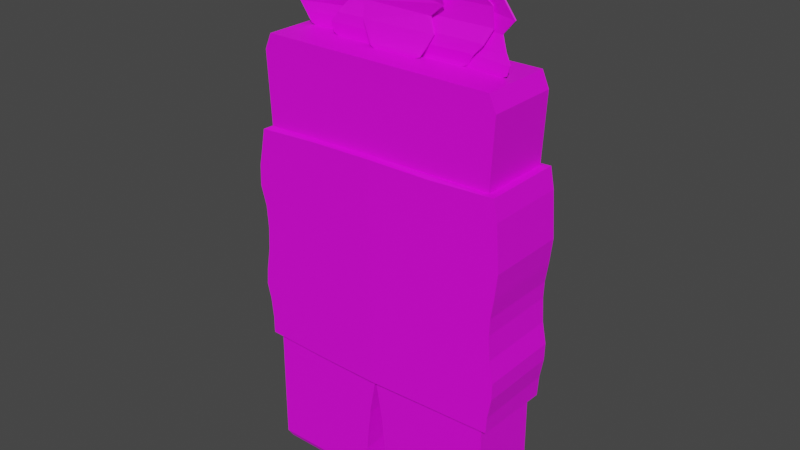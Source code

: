 # Source: ElderPalmer.blend  (saved by Blender 4.0.36; exported with 4.5.12 LTS)
import bpy
from mathutils import Matrix  # noqa: F401  (used for matrix-valued properties, if any)

bpy.ops.wm.read_factory_settings(use_empty=True)
scene = bpy.context.scene
scene.name = 'Scene'

# ---- collections
col_collection = bpy.data.collections.new('Collection'); scene.collection.children.link(col_collection)

# ---- images (referenced by path relative to the original .blend; pixels are not part of the script)
import os
ASSET_DIR = os.environ.get("B2B_ASSET_DIR", "")  # directory of the original .blend (textures are referenced by path, not embedded)
HERE = os.path.dirname(os.path.abspath(__file__))  # packed textures are extracted next to this script under _unpacked/

def load_image(name, relpath, width, height, colorspace="sRGB"):
    """Load a texture the original file referenced (path relative to the .blend, or extracted next to this script)."""
    p = next((c for c in (os.path.join(HERE, relpath), os.path.join(ASSET_DIR, relpath)) if relpath and os.path.exists(c)), "")
    if p:
        img = bpy.data.images.load(p, check_existing=True)
        img.name = name
    else:  # same state as the original file: an image datablock whose file is absent (Cycles renders it pink)
        img = bpy.data.images.new(name, width, height)
        img.source = "FILE"
        img.filepath = "//" + (relpath or name)
    img.colorspace_settings.name = colorspace
    return img
img_base_palette_png_001 = load_image('base_palette.png.001', 'base_palette.png', 1024, 1024, 'sRGB')
img_face_png_002 = load_image('face.png.002', 'face.png', 1024, 1024, 'sRGB')

# ---- materials (node trees are filled in below, after node groups)
mat_basepalette = bpy.data.materials.new('BasePalette')
mat_basepalette.alpha_threshold = 0.0
mat_basepalette.use_transparent_shadow = False
mat_basepalette.roughness = 0.5
mat_basepalette.line_color = (0.0, 0.0, 0.0, 1.0)
mat_face = bpy.data.materials.new('Face')
mat_face.use_transparent_shadow = False

# ---- material node trees
mat_basepalette.use_nodes = True; mat_basepalette.node_tree.nodes.clear()
_N = mat_basepalette.node_tree.nodes; _L = mat_basepalette.node_tree.links
n0 = _N.new('ShaderNodeOutputMaterial'); n0.name = 'Material Output'; n0.location = (300, 300)
n1 = _N.new('ShaderNodeBsdfPrincipled'); n1.name = 'Principled BSDF'; n1.location = (10, 300)
n1.distribution = 'GGX'
n1.subsurface_method = 'RANDOM_WALK_SKIN'
n1.inputs[3].default_value = 1.45
n1.inputs[27].default_value = (0.0, 0.0, 0.0, 1.0)
n1.inputs[28].default_value = 1.0
n2 = _N.new('ShaderNodeTexImage'); n2.name = 'Image Texture'; n2.location = (-464, 137)
n2.image = img_base_palette_png_001
_L.new(n1.outputs[0], n0.inputs[0])
_L.new(n2.outputs[0], n1.inputs[0])
n0.is_active_output = True
mat_face.use_nodes = True; mat_face.node_tree.nodes.clear()
_N = mat_face.node_tree.nodes; _L = mat_face.node_tree.links
n0 = _N.new('ShaderNodeBsdfPrincipled'); n0.name = 'Principled BSDF'; n0.location = (10, 300)
n0.inputs[3].default_value = 1.45
n1 = _N.new('ShaderNodeOutputMaterial'); n1.name = 'Material Output'; n1.location = (300, 300)
n2 = _N.new('ShaderNodeTexImage'); n2.name = 'Image Texture'; n2.location = (-349, 186)
n2.image = img_face_png_002
_L.new(n0.outputs[0], n1.inputs[0])
_L.new(n2.outputs[0], n0.inputs[0])
n1.is_active_output = True

# ---- world
world_world = bpy.data.worlds.new('World'); scene.world = world_world
world_world.use_nodes = True; world_world.node_tree.nodes.clear()
_N = world_world.node_tree.nodes; _L = world_world.node_tree.links
n0 = _N.new('ShaderNodeOutputWorld'); n0.name = 'World Output'; n0.location = (300, 300)
n1 = _N.new('ShaderNodeBackground'); n1.name = 'Background'; n1.location = (10, 300)
n1.inputs[0].default_value = (0.05088, 0.05088, 0.05088, 1.0)
_L.new(n1.outputs[0], n0.inputs[0])
n0.is_active_output = True
world_world.color = (0.05088, 0.05088, 0.05088)
world_world.use_sun_shadow = False
world_world.sun_shadow_jitter_overblur = 0.0

# ---- meshes
me_plane_002 = bpy.data.meshes.new('Plane.002')
me_plane_002.from_pydata([(-0.3721, -0.1056, 0.005483), (-0.05064, -0.1056, 0.005483), (-0.3721, 0.1056, 0.005483), (-0.05064, 0.1056, 0.005483), (-0.3851, 0.114, 0.02366), (-0.3851, -0.114, 0.02366), (-0.03625, -0.114, 0.02366), (-0.03625, 0.114, 0.02366), (-0.3851, 0.114, 0.1287), (-0.3851, -0.114, 0.1287), (-0.03625, -0.114, 0.1287), (-0.03625, 0.114, 0.1287), (-0.3847, 0.114, 0.2671), (-0.3847, -0.114, 0.2671), (-0.02271, -0.114, 0.2671), (-0.02271, 0.114, 0.2671), (-0.384, 0.114, 0.3986), (-0.384, -0.114, 0.4013), (0.0004991, -0.114, 0.3997), (0.0004991, 0.114, 0.403), (-0.428, -0.1277, 0.9088), (-0.4253, -0.1277, 0.9739), (-0.4131, -0.1277, 1.034), (0.0004991, -0.1334, 1.049), (0.0004991, -0.1334, 0.9776), (0.0004991, -0.1334, 0.9062), (0.0004991, 0.1334, 0.9062), (0.0004991, 0.1334, 0.9776), (-0.3779, 0.114, 1.105), (-0.3781, -0.114, 1.104), (0.0004991, -0.114, 1.115), (0.0004991, 0.114, 1.115), (-0.3893, 0.114, 1.331), (-0.3893, -0.114, 1.331), (0.0004991, -0.114, 1.331), (0.0004991, 0.114, 1.331), (-0.3679, 0.114, 1.38), (-0.3679, -0.114, 1.38), (0.0004991, -0.114, 1.38), (0.0004991, 0.114, 1.38), (0.3731, -0.1056, 0.005483), (0.05164, -0.1056, 0.005483), (0.3731, 0.1056, 0.005483), (0.05164, 0.1056, 0.005483), (0.3861, 0.114, 0.02366), (0.3861, -0.114, 0.02366), (0.03725, -0.114, 0.02366), (0.03725, 0.114, 0.02366), (0.3861, 0.114, 0.1287), (0.3861, -0.114, 0.1287), (0.03725, -0.114, 0.1287), (0.03725, 0.114, 0.1287), (0.3857, 0.114, 0.2671), (0.3857, -0.114, 0.2671), (0.02371, -0.114, 0.2671), (0.02371, 0.114, 0.2671), (0.385, 0.114, 0.3984), (0.385, -0.114, 0.3997), (0.0004991, 0.1334, 1.049), (-0.4131, 0.1277, 1.034), (-0.4253, 0.1277, 0.9739), (-0.428, 0.1277, 0.9088), (0.3791, 0.114, 1.12), (0.3795, -0.114, 1.12), (0.3903, 0.114, 1.331), (0.3903, -0.114, 1.331), (0.3689, 0.114, 1.38), (0.3689, -0.114, 1.38), (-0.4065, 0.1277, 0.3968), (-0.4065, -0.1277, 0.4044), (0.0004991, -0.1334, 0.3997), (0.0004991, 0.1334, 0.409), (-0.4256, 0.1277, 0.5742), (-0.4256, -0.1277, 0.5742), (0.0004991, -0.1334, 0.5755), (0.0004991, 0.1334, 0.5755), (-0.4098, 0.1277, 0.8453), (-0.4098, -0.1277, 0.8453), (0.0004991, -0.1334, 0.8349), (0.0004991, 0.1334, 0.8349), (-0.402, 0.1278, 1.093), (-0.402, -0.1278, 1.093), (0.0004991, -0.1334, 1.112), (0.0004991, 0.1334, 1.111), (0.4075, 0.1277, 0.3962), (0.4082, -0.1277, 0.4094), (0.4243, 0.1277, 0.5791), (0.4243, -0.1277, 0.5791), (0.4173, 0.1277, 0.8335), (0.4173, -0.1277, 0.8335), (0.404, 0.1278, 1.12), (0.404, -0.1278, 1.12), (0.4264, 0.1277, 0.9131), (0.42, 0.1277, 1.006), (0.4164, 0.1277, 1.056), (0.4164, -0.1277, 1.056), (0.42, -0.1277, 1.006), (0.4264, -0.1277, 0.9131), (0.0004991, 0.1334, 0.6403), (0.0004991, 0.1334, 0.7052), (0.0004991, 0.1334, 0.77), (0.0004991, -0.1334, 0.77), (0.0004991, -0.1334, 0.7052), (0.0004991, -0.1334, 0.6403), (-0.4214, -0.1277, 0.6274), (-0.4089, -0.1277, 0.701), (-0.405, -0.1277, 0.7736), (-0.405, 0.1277, 0.7736), (-0.4089, 0.1277, 0.701), (-0.4214, 0.1277, 0.6274), (0.4113, -0.1277, 0.6462), (0.4065, -0.1277, 0.7226), (0.4085, -0.1277, 0.7754), (0.4085, 0.1277, 0.7754), (0.4065, 0.1277, 0.7226), (0.4113, 0.1277, 0.6462), (0.0004991, -0.1334, 0.4583), (0.0004991, -0.1334, 0.5169), (-0.4132, -0.1277, 0.5234), (-0.4065, -0.1277, 0.461), (0.0004991, 0.1334, 0.4583), (0.0004991, 0.1334, 0.5169), (-0.4132, 0.1277, 0.5234), (-0.4065, 0.1277, 0.461), (0.4229, -0.1277, 0.5253), (0.4118, -0.1277, 0.4618), (0.4229, 0.1277, 0.5253), (0.4118, 0.1277, 0.4618), (-0.2007, -0.1306, 1.106), (-0.2007, 0.1306, 1.106), (0.2022, -0.1306, 1.111), (0.2022, 0.1306, 1.111), (-0.4065, 0.0, 0.4022), (-0.203, -0.1306, 0.3997), (-0.203, 0.1306, 0.3984), (0.4075, 0.0, 0.4027), (0.204, -0.1306, 0.4048), (0.204, 0.1306, 0.4031), (0.08189, -0.0006852, 1.387), (0.08188, 0.002329, 1.387), (0.1994, 0.003061, 1.387), (0.1994, 2.857e-05, 1.387), (0.07714, -0.0006183, 1.39), (0.07714, 0.002399, 1.39), (0.2099, 0.003209, 1.391), (0.2099, 0.0001812, 1.392), (0.07978, -0.00546, 1.418), (0.07979, -0.002481, 1.417), (0.2273, -0.001888, 1.419), (0.2275, -0.004904, 1.42), (0.06548, 0.0002446, 1.45), (0.06548, 0.003101, 1.45), (0.2557, 0.001402, 1.45), (0.2557, -0.001512, 1.451), (0.02816, 0.01532, 1.49), (0.02818, 0.01808, 1.49), (0.2745, 0.01685, 1.49), (0.2745, 0.01406, 1.491), (0.0102, 0.01566, 1.541), (0.01019, 0.01826, 1.542), (0.2685, 0.01873, 1.545), (0.2685, 0.01622, 1.544), (0.05865, -0.003423, 1.603), (0.05865, -0.0008081, 1.605), (0.218, 0.003763, 1.596), (0.218, 0.001173, 1.595), (0.05673, -0.0308, 1.646), (0.05673, -0.02837, 1.648), (0.1649, -0.01713, 1.631), (0.1649, -0.01955, 1.63), (0.1008, -0.05878, 1.675), (0.1008, -0.05682, 1.677), (0.1419, -0.0482, 1.67), (0.1418, -0.05018, 1.668), (0.1305, -0.06929, 1.692), (0.1304, -0.06792, 1.693), (0.1313, -0.0675, 1.693), (0.1314, -0.0688, 1.692), (-0.05577, -0.03158, 1.387), (-0.05579, -0.02818, 1.387), (0.06801, -0.02631, 1.387), (0.06806, -0.02916, 1.387), (-0.06605, -0.03125, 1.391), (-0.06606, -0.02801, 1.391), (0.07835, -0.02481, 1.391), (0.07838, -0.02808, 1.391), (-0.08075, -0.02602, 1.418), (-0.08075, -0.02294, 1.418), (0.09305, -0.01616, 1.418), (0.09305, -0.01926, 1.418), (-0.09791, -0.02108, 1.449), (-0.09798, -0.01805, 1.449), (0.1084, -0.008774, 1.449), (0.1084, -0.01183, 1.448), (-0.1016, -0.01131, 1.499), (-0.1011, -0.008292, 1.5), (0.08696, 0.002397, 1.492), (0.08699, -0.0003602, 1.491), (-0.05312, -0.004368, 1.56), (-0.05299, -0.001915, 1.562), (0.1347, -0.003203, 1.532), (0.1346, -0.005869, 1.53), (-0.01067, -0.02956, 1.613), (-0.01006, -0.02759, 1.615), (0.1338, -0.02966, 1.601), (0.1334, -0.03192, 1.599), (-0.01173, -0.06005, 1.642), (-0.01154, -0.05824, 1.644), (0.06055, -0.08005, 1.662), (0.06052, -0.08206, 1.659), (-0.04804, -0.08962, 1.675), (-0.04819, -0.0885, 1.677), (-0.02181, -0.09983, 1.686), (-0.02187, -0.101, 1.684), (-0.0493, -0.1002, 1.688), (-0.04926, -0.09925, 1.69), (-0.04542, -0.1014, 1.692), (-0.04555, -0.1023, 1.691), (0.2053, 0.005773, 1.387), (0.2061, 0.00875, 1.387), (0.327, -0.004471, 1.387), (0.326, -0.007432, 1.387), (0.1952, 0.007375, 1.391), (0.196, 0.01035, 1.391), (0.3344, -0.005106, 1.391), (0.3337, -0.008106, 1.391), (0.1801, 0.0145, 1.418), (0.1809, 0.01746, 1.418), (0.3396, -0.001989, 1.413), (0.3388, -0.004973, 1.413), (0.1617, 0.02431, 1.449), (0.1626, 0.02726, 1.449), (0.3181, 0.009565, 1.438), (0.3175, 0.006575, 1.438), (0.1545, 0.03454, 1.489), (0.1554, 0.03747, 1.49), (0.2945, 0.02505, 1.479), (0.2935, 0.02213, 1.478), (0.1823, 0.03768, 1.539), (0.1834, 0.04052, 1.539), (0.3326, 0.02307, 1.522), (0.3315, 0.02023, 1.521), (0.1948, 0.0292, 1.59), (0.1961, 0.03192, 1.591), (0.2974, 0.0205, 1.571), (0.2961, 0.01778, 1.57), (0.2325, 0.01268, 1.619), (0.2339, 0.01536, 1.62), (0.3288, 0.003753, 1.603), (0.3274, 0.001073, 1.602), (0.2933, -0.01256, 1.653), (0.2947, -0.009868, 1.654), (0.3322, -0.01421, 1.646), (0.3308, -0.0169, 1.645), (0.3227, -0.02782, 1.682), (0.324, -0.02508, 1.684), (0.319, -0.02446, 1.685), (0.3177, -0.0272, 1.683), (-0.3113, 0.001515, 1.488), (-0.3113, -0.001515, 1.488), (-0.2005, 0.02981, 1.387), (-0.2013, 0.0328, 1.387), (-0.3172, 0.02099, 1.387), (-0.3164, 0.018, 1.387), (-0.1959, 0.03028, 1.39), (-0.1967, 0.03327, 1.39), (-0.3277, 0.01995, 1.391), (-0.3269, 0.01696, 1.391), (-0.1987, 0.03076, 1.417), (-0.1995, 0.03376, 1.417), (-0.345, 0.01923, 1.418), (-0.3443, 0.0162, 1.418), (-0.1786, 0.0358, 1.453), (-0.1798, 0.03876, 1.452), (-0.3657, 0.01992, 1.444), (-0.3645, 0.01694, 1.444), (-0.1395, 0.02772, 1.509), (-0.1401, 0.03042, 1.509), (-0.378, 0.00797, 1.475), (-0.3773, 0.005232, 1.475), (-0.1394, 0.02981, 1.562), (-0.1396, 0.0326, 1.56), (-0.3893, 0.008453, 1.526), (-0.3891, 0.005631, 1.527), (-0.1859, 0.06316, 1.588), (-0.1865, 0.06592, 1.587), (-0.3427, 0.04447, 1.575), (-0.3421, 0.04166, 1.575), (-0.1794, 0.05421, 1.646), (-0.1802, 0.05649, 1.647), (-0.2861, 0.04897, 1.621), (-0.2862, 0.04667, 1.62), (-0.2217, 0.01922, 1.695), (-0.2226, 0.02201, 1.696), (-0.2621, 0.023, 1.683), (-0.2612, 0.02019, 1.682), (-0.2494, 0.01296, 1.714), (-0.2498, 0.01481, 1.714), (-0.2505, 0.01452, 1.714), (-0.25, 0.01277, 1.713), (-0.06541, -0.01089, 1.387), (-0.06541, -0.007869, 1.387), (-0.2054, -0.007903, 1.387), (-0.2053, -0.01093, 1.387), (-0.05366, -0.01093, 1.391), (-0.05365, -0.007908, 1.391), (-0.214, -0.007903, 1.391), (-0.2143, -0.01093, 1.391), (-0.03689, -0.01189, 1.418), (-0.03683, -0.00887, 1.418), (-0.2207, -0.009269, 1.415), (-0.2207, -0.01228, 1.415), (-0.01393, -0.008397, 1.45), (-0.0133, -0.005372, 1.45), (-0.1984, -0.006023, 1.444), (-0.1987, -0.00904, 1.444), (-0.001632, 0.005367, 1.493), (-0.001323, 0.008363, 1.493), (-0.1656, 0.01162, 1.487), (-0.1658, 0.008633, 1.487), (-0.03156, 0.01802, 1.55), (-0.03184, 0.02089, 1.551), (-0.204, 0.01897, 1.534), (-0.2037, 0.01609, 1.533), (-0.041, 0.01717, 1.602), (-0.04144, 0.01984, 1.603), (-0.1615, 0.02163, 1.587), (-0.1609, 0.01913, 1.586), (-0.07283, 0.008104, 1.625), (-0.07316, 0.01048, 1.626), (-0.1861, 0.012, 1.62), (-0.1858, 0.00972, 1.618), (-0.1157, -0.01172, 1.657), (-0.1155, -0.01017, 1.66), (-0.1634, -0.01018, 1.659), (-0.1637, -0.01174, 1.657), (-0.1389, -0.03868, 1.679), (-0.1389, -0.0369, 1.682), (-0.1337, -0.03679, 1.682), (-0.1337, -0.03857, 1.679), (0.2028, -0.0004149, 1.38), (0.07749, -0.001184, 1.38), (0.07749, 0.001829, 1.38), (0.2028, 0.002619, 1.38), (0.2193, 0.0002678, 1.387), (0.06537, -0.0009508, 1.387), (0.06537, 0.002063, 1.387), (0.2193, 0.003303, 1.387), (0.06822, -0.002665, 1.416), (0.2377, -0.001869, 1.416), (0.2379, -0.004895, 1.416), (0.06822, -0.005642, 1.417), (0.2664, 0.0007768, 1.447), (0.2664, -0.002147, 1.448), (0.05475, -0.0004628, 1.448), (0.05475, 0.002402, 1.447), (0.286, 0.01367, 1.49), (0.01729, 0.01471, 1.488), (0.01729, 0.01748, 1.487), (0.286, 0.01646, 1.49), (-0.00183, 0.01772, 1.543), (0.2798, 0.01819, 1.547), (0.2798, 0.01567, 1.546), (-0.00183, 0.0151, 1.542), (0.2275, -0.0006174, 1.599), (0.04711, -0.003901, 1.605), (0.04711, -0.00127, 1.606), (0.2275, 0.001996, 1.6), (0.1753, -0.02154, 1.632), (0.04517, -0.03223, 1.647), (0.04517, -0.02977, 1.649), (0.1753, -0.0191, 1.634), (0.09179, -0.05987, 1.681), (0.153, -0.04913, 1.672), (0.153, -0.05103, 1.669), (0.09179, -0.06179, 1.678), (0.1417, -0.07076, 1.696), (0.1292, -0.07503, 1.7), (0.1292, -0.07398, 1.701), (0.1416, -0.06971, 1.697), (0.07158, -0.03001, 1.379), (-0.0592, -0.03259, 1.379), (-0.0592, -0.02946, 1.38), (0.07158, -0.02746, 1.38), (0.08802, -0.02856, 1.386), (-0.07563, -0.03225, 1.386), (-0.07563, -0.02914, 1.386), (0.08802, -0.02543, 1.386), (-0.09157, -0.02384, 1.416), (0.104, -0.01628, 1.416), (0.104, -0.01939, 1.416), (-0.09157, -0.02693, 1.415), (0.1204, -0.008183, 1.449), (0.1204, -0.01124, 1.448), (-0.1093, -0.02191, 1.447), (-0.1094, -0.01887, 1.448), (0.09949, 0.0005127, 1.49), (-0.1131, -0.01185, 1.5), (-0.1126, -0.008824, 1.501), (0.09945, 0.003269, 1.491), (-0.0633, -0.002347, 1.565), (0.1461, -0.003409, 1.529), (0.146, -0.006092, 1.528), (-0.06341, -0.004792, 1.563), (0.1446, -0.03391, 1.6), (-0.022, -0.02953, 1.615), (-0.02141, -0.02754, 1.617), (0.1451, -0.03164, 1.602), (0.06889, -0.08607, 1.662), (-0.02312, -0.05832, 1.641), (-0.02292, -0.05651, 1.644), (0.06893, -0.08406, 1.665), (-0.05946, -0.0866, 1.676), (-0.01686, -0.1044, 1.691), (-0.01686, -0.1056, 1.689), (-0.05925, -0.0876, 1.674), (-0.04975, -0.1072, 1.698), (-0.06074, -0.1005, 1.691), (-0.06074, -0.09979, 1.692), (-0.04975, -0.1065, 1.699), (0.3295, -0.008221, 1.38), (0.2017, 0.005767, 1.38), (0.2026, 0.008745, 1.38), (0.3306, -0.005269, 1.38), (0.3443, -0.00956, 1.387), (0.1858, 0.00798, 1.387), (0.1867, 0.01096, 1.387), (0.3449, -0.006557, 1.387), (0.1703, 0.01797, 1.415), (0.3514, -0.002757, 1.414), (0.3506, -0.00574, 1.414), (0.1694, 0.01501, 1.415), (0.3286, 0.009515, 1.441), (0.3279, 0.006539, 1.441), (0.1505, 0.02476, 1.447), (0.1514, 0.02772, 1.447), (0.3062, 0.02133, 1.478), (0.1429, 0.03551, 1.49), (0.1437, 0.03844, 1.49), (0.3071, 0.02424, 1.478), (0.1724, 0.04178, 1.541), (0.345, 0.02122, 1.521), (0.3439, 0.01837, 1.52), (0.1714, 0.03895, 1.541), (0.3089, 0.01644, 1.569), (0.1841, 0.02986, 1.594), (0.1854, 0.03258, 1.595), (0.3103, 0.01915, 1.57), (0.3383, 2.939e-05, 1.599), (0.2241, 0.01234, 1.624), (0.2255, 0.01502, 1.625), (0.3397, 0.00271, 1.601), (0.2858, -0.009985, 1.659), (0.3433, -0.01619, 1.646), (0.3419, -0.01888, 1.645), (0.2844, -0.01267, 1.657), (0.327, -0.0306, 1.689), (0.3172, -0.02953, 1.691), (0.3184, -0.02679, 1.692), (0.3283, -0.02786, 1.69), (-0.3198, 0.01765, 1.38), (-0.1962, 0.03025, 1.38), (-0.197, 0.03324, 1.38), (-0.3206, 0.02064, 1.38), (-0.336, 0.016, 1.387), (-0.1842, 0.03147, 1.387), (-0.185, 0.03446, 1.387), (-0.3368, 0.01899, 1.387), (-0.188, 0.03478, 1.415), (-0.3553, 0.01799, 1.415), (-0.3546, 0.01497, 1.415), (-0.1872, 0.03178, 1.415), (-0.3762, 0.01884, 1.441), (-0.375, 0.01587, 1.441), (-0.1681, 0.03716, 1.45), (-0.1692, 0.04014, 1.45), (-0.3884, 0.004306, 1.474), (-0.1283, 0.02923, 1.508), (-0.1289, 0.03194, 1.507), (-0.3891, 0.007047, 1.473), (-0.1285, 0.03463, 1.562), (-0.4013, 0.008949, 1.526), (-0.4011, 0.006161, 1.528), (-0.1283, 0.03184, 1.563), (-0.3526, 0.04177, 1.579), (-0.1748, 0.06545, 1.59), (-0.1755, 0.0682, 1.588), (-0.3532, 0.04453, 1.578), (-0.2967, 0.04446, 1.623), (-0.1679, 0.05497, 1.648), (-0.1686, 0.05726, 1.649), (-0.2966, 0.04679, 1.624), (-0.2132, 0.02166, 1.7), (-0.2731, 0.02121, 1.684), (-0.2722, 0.01847, 1.683), (-0.2123, 0.01891, 1.699), (-0.2603, 0.0111, 1.717), (-0.248, 0.01079, 1.723), (-0.2484, 0.01224, 1.724), (-0.2606, 0.01255, 1.718), (-0.2096, -0.01098, 1.38), (-0.06148, -0.01094, 1.38), (-0.06148, -0.007914, 1.38), (-0.2098, -0.00795, 1.38), (-0.2264, -0.01093, 1.387), (-0.04277, -0.0109, 1.387), (-0.04277, -0.007874, 1.387), (-0.2261, -0.007902, 1.387), (-0.0246, -0.008985, 1.416), (-0.2342, -0.009065, 1.416), (-0.2342, -0.01208, 1.416), (-0.02464, -0.01201, 1.416), (-0.2106, -0.005276, 1.446), (-0.2108, -0.008291, 1.447), (-0.001216, -0.008873, 1.448), (-0.0005827, -0.005846, 1.448), (-0.1799, 0.009115, 1.486), (0.01169, 0.005128, 1.494), (0.01199, 0.00813, 1.494), (-0.1797, 0.0121, 1.486), (-0.01896, 0.02095, 1.552), (-0.2183, 0.01883, 1.534), (-0.2181, 0.01596, 1.533), (-0.01868, 0.01807, 1.551), (-0.1751, 0.01966, 1.586), (-0.02835, 0.01646, 1.604), (-0.02878, 0.01915, 1.606), (-0.1756, 0.02212, 1.588), (-0.1996, 0.00949, 1.618), (-0.06196, 0.006557, 1.628), (-0.06219, 0.008967, 1.63), (-0.1998, 0.01176, 1.62), (-0.1036, -0.01199, 1.662), (-0.1757, -0.01199, 1.661), (-0.176, -0.01356, 1.658), (-0.1039, -0.01356, 1.66), (-0.142, -0.04416, 1.684), (-0.1298, -0.04416, 1.684), (-0.1298, -0.04237, 1.686), (-0.142, -0.04237, 1.686)], [(258, 259)], [(0, 2, 3, 1), (7, 4, 8, 11), (3, 2, 4, 7), (0, 1, 6, 5), (1, 3, 7, 6), (2, 0, 5, 4), (10, 11, 15, 14), (5, 6, 10, 9), (6, 7, 11, 10), (4, 5, 9, 8), (15, 12, 16, 19), (8, 9, 13, 12), (11, 8, 12, 15), (9, 10, 14, 13), (96, 95, 23, 24), (13, 14, 18, 17), (14, 15, 19, 18), (12, 13, 17, 16), (97, 96, 24, 25), (89, 97, 25, 78), (93, 94, 95, 96), (92, 93, 96, 97), (88, 92, 97, 89), (17, 18, 70, 133, 69), (57, 56, 84, 135, 85), (62, 63, 91, 90), (28, 29, 33, 32), (31, 28, 32, 35), (29, 30, 34, 33), (37, 38, 39, 36), (32, 33, 37, 36), (35, 32, 36, 39), (33, 34, 38, 37), (40, 41, 43, 42), (47, 51, 48, 44), (43, 47, 44, 42), (40, 45, 46, 41), (41, 46, 47, 43), (42, 44, 45, 40), (50, 54, 55, 51), (45, 49, 50, 46), (46, 50, 51, 47), (44, 48, 49, 45), (55, 19, 56, 52), (48, 52, 53, 49), (51, 55, 52, 48), (49, 53, 54, 50), (28, 31, 83, 129, 80), (53, 57, 18, 54), (54, 18, 19, 55), (52, 56, 57, 53), (16, 17, 69, 132, 68), (19, 16, 68, 134, 71), (30, 29, 81, 128, 82), (56, 19, 71, 137, 84), (31, 62, 90, 131, 83), (29, 28, 80, 81), (18, 57, 85, 136, 70), (63, 30, 82, 130, 91), (62, 64, 65, 63), (31, 35, 64, 62), (63, 65, 34, 30), (67, 66, 39, 38), (64, 66, 67, 65), (35, 39, 66, 64), (65, 67, 38, 34), (118, 117, 74, 73), (122, 118, 73, 72), (121, 122, 72, 75), (58, 59, 80, 129, 83), (107, 106, 77, 76), (100, 107, 76, 79), (106, 101, 78, 77), (22, 23, 82, 128, 81), (59, 22, 81, 80), (124, 87, 74, 117), (126, 86, 87, 124), (121, 75, 86, 126), (58, 83, 131, 90, 94), (113, 88, 89, 112), (100, 79, 88, 113), (112, 89, 78, 101), (95, 91, 130, 82, 23), (94, 90, 91, 95), (79, 26, 92, 88), (26, 27, 93, 92), (27, 58, 94, 93), (76, 77, 20, 61), (61, 20, 21, 60), (60, 21, 22, 59), (77, 78, 25, 20), (20, 25, 24, 21), (21, 24, 23, 22), (79, 76, 61, 26), (26, 61, 60, 27), (27, 60, 59, 58), (87, 110, 103, 74), (110, 111, 102, 103), (111, 112, 101, 102), (75, 98, 115, 86), (98, 99, 114, 115), (99, 100, 113, 114), (86, 115, 110, 87), (115, 114, 111, 110), (114, 113, 112, 111), (73, 74, 103, 104), (104, 103, 102, 105), (105, 102, 101, 106), (75, 72, 109, 98), (98, 109, 108, 99), (99, 108, 107, 100), (72, 73, 104, 109), (109, 104, 105, 108), (108, 105, 106, 107), (71, 120, 127, 84, 137), (120, 121, 126, 127), (84, 127, 125, 85, 135), (127, 126, 124, 125), (85, 125, 116, 70, 136), (125, 124, 117, 116), (71, 134, 68, 123, 120), (120, 123, 122, 121), (68, 132, 69, 119, 123), (123, 119, 118, 122), (69, 133, 70, 116, 119), (119, 116, 117, 118), (340, 341, 342, 343), (144, 143, 147, 148), (138, 141, 145, 142), (342, 341, 345, 346), (140, 139, 143, 144), (340, 343, 347, 344), (350, 349, 352, 353), (344, 347, 349, 350), (142, 145, 149, 146), (346, 345, 351, 348), (150, 153, 157, 154), (146, 149, 153, 150), (348, 351, 354, 355), (148, 147, 151, 152), (156, 155, 159, 160), (355, 354, 357, 358), (152, 151, 155, 156), (353, 352, 359, 356), (158, 161, 165, 162), (356, 359, 361, 362), (154, 157, 161, 158), (358, 357, 363, 360), (162, 165, 169, 166), (360, 363, 365, 366), (160, 159, 163, 164), (362, 361, 367, 364), (168, 167, 171, 172), (366, 365, 369, 370), (164, 163, 167, 168), (364, 367, 371, 368), (170, 173, 177, 174), (368, 371, 373, 374), (166, 169, 173, 170), (370, 369, 375, 372), (376, 379, 378, 377), (372, 375, 377, 378), (172, 171, 175, 176), (374, 373, 379, 376), (380, 381, 382, 383), (184, 183, 187, 188), (178, 181, 185, 182), (382, 381, 385, 386), (180, 179, 183, 184), (380, 383, 387, 384), (390, 389, 392, 393), (384, 387, 389, 390), (182, 185, 189, 186), (386, 385, 391, 388), (190, 193, 197, 194), (186, 189, 193, 190), (388, 391, 394, 395), (188, 187, 191, 192), (196, 195, 199, 200), (395, 394, 397, 398), (192, 191, 195, 196), (393, 392, 399, 396), (198, 201, 205, 202), (396, 399, 401, 402), (194, 197, 201, 198), (398, 397, 403, 400), (202, 205, 209, 206), (400, 403, 405, 406), (200, 199, 203, 204), (402, 401, 407, 404), (208, 207, 211, 212), (406, 405, 409, 410), (204, 203, 207, 208), (404, 407, 411, 408), (210, 213, 217, 214), (408, 411, 413, 414), (206, 209, 213, 210), (410, 409, 415, 412), (416, 419, 418, 417), (412, 415, 417, 418), (212, 211, 215, 216), (414, 413, 419, 416), (420, 421, 422, 423), (224, 223, 227, 228), (218, 221, 225, 222), (422, 421, 425, 426), (220, 219, 223, 224), (420, 423, 427, 424), (430, 429, 432, 433), (424, 427, 429, 430), (222, 225, 229, 226), (426, 425, 431, 428), (230, 233, 237, 234), (226, 229, 233, 230), (428, 431, 434, 435), (228, 227, 231, 232), (236, 235, 239, 240), (435, 434, 437, 438), (232, 231, 235, 236), (433, 432, 439, 436), (238, 241, 245, 242), (436, 439, 441, 442), (234, 237, 241, 238), (438, 437, 443, 440), (242, 245, 249, 246), (440, 443, 445, 446), (240, 239, 243, 244), (442, 441, 447, 444), (248, 247, 251, 252), (446, 445, 449, 450), (244, 243, 247, 248), (444, 447, 451, 448), (250, 253, 257, 254), (448, 451, 453, 454), (246, 249, 253, 250), (450, 449, 455, 452), (456, 459, 458, 457), (452, 455, 457, 458), (252, 251, 255, 256), (454, 453, 459, 456), (460, 463, 462, 461), (266, 270, 269, 265), (260, 264, 267, 263), (462, 466, 465, 461), (262, 266, 265, 261), (460, 464, 467, 463), (470, 473, 472, 469), (464, 470, 469, 467), (264, 268, 271, 267), (466, 468, 471, 465), (272, 276, 279, 275), (268, 272, 275, 271), (468, 475, 474, 471), (270, 274, 273, 269), (278, 282, 281, 277), (475, 478, 477, 474), (274, 278, 277, 273), (473, 476, 479, 472), (280, 284, 287, 283), (476, 482, 481, 479), (276, 280, 283, 279), (478, 480, 483, 477), (284, 288, 291, 287), (480, 486, 485, 483), (282, 286, 285, 281), (482, 484, 487, 481), (290, 294, 293, 289), (486, 490, 489, 485), (286, 290, 289, 285), (484, 488, 491, 487), (292, 296, 299, 295), (488, 494, 493, 491), (288, 292, 295, 291), (490, 492, 495, 489), (496, 497, 498, 499), (492, 498, 497, 495), (294, 298, 297, 293), (494, 496, 499, 493), (500, 503, 502, 501), (306, 310, 309, 305), (300, 304, 307, 303), (502, 506, 505, 501), (302, 306, 305, 301), (500, 504, 507, 503), (510, 513, 512, 509), (504, 510, 509, 507), (304, 308, 311, 307), (506, 508, 511, 505), (312, 316, 319, 315), (308, 312, 315, 311), (508, 515, 514, 511), (310, 314, 313, 309), (318, 322, 321, 317), (515, 518, 517, 514), (314, 318, 317, 313), (513, 516, 519, 512), (320, 324, 327, 323), (516, 522, 521, 519), (316, 320, 323, 319), (518, 520, 523, 517), (324, 328, 331, 327), (520, 526, 525, 523), (322, 326, 325, 321), (522, 524, 527, 521), (330, 334, 333, 329), (526, 530, 529, 525), (326, 330, 329, 325), (524, 528, 531, 527), (332, 336, 339, 335), (528, 534, 533, 531), (328, 332, 335, 331), (530, 532, 535, 529), (536, 537, 538, 539), (532, 538, 537, 535), (334, 338, 337, 333), (534, 536, 539, 533), (141, 138, 341, 340), (139, 140, 343, 342), (145, 141, 340, 344), (138, 142, 345, 341), (143, 139, 342, 346), (140, 144, 347, 343), (147, 143, 346, 348), (144, 148, 349, 347), (149, 145, 344, 350), (142, 146, 351, 345), (148, 152, 352, 349), (153, 149, 350, 353), (146, 150, 354, 351), (151, 147, 348, 355), (157, 153, 353, 356), (150, 154, 357, 354), (155, 151, 355, 358), (152, 156, 359, 352), (159, 155, 358, 360), (156, 160, 361, 359), (161, 157, 356, 362), (154, 158, 363, 357), (165, 161, 362, 364), (158, 162, 365, 363), (163, 159, 360, 366), (160, 164, 367, 361), (169, 165, 364, 368), (162, 166, 369, 365), (167, 163, 366, 370), (164, 168, 371, 367), (171, 167, 370, 372), (168, 172, 373, 371), (173, 169, 368, 374), (166, 170, 375, 369), (174, 177, 376, 377), (176, 175, 378, 379), (177, 173, 374, 376), (170, 174, 377, 375), (175, 171, 372, 378), (172, 176, 379, 373), (181, 178, 381, 380), (179, 180, 383, 382), (185, 181, 380, 384), (178, 182, 385, 381), (183, 179, 382, 386), (180, 184, 387, 383), (187, 183, 386, 388), (184, 188, 389, 387), (189, 185, 384, 390), (182, 186, 391, 385), (188, 192, 392, 389), (193, 189, 390, 393), (186, 190, 394, 391), (191, 187, 388, 395), (197, 193, 393, 396), (190, 194, 397, 394), (195, 191, 395, 398), (192, 196, 399, 392), (199, 195, 398, 400), (196, 200, 401, 399), (201, 197, 396, 402), (194, 198, 403, 397), (205, 201, 402, 404), (198, 202, 405, 403), (203, 199, 400, 406), (200, 204, 407, 401), (209, 205, 404, 408), (202, 206, 409, 405), (207, 203, 406, 410), (204, 208, 411, 407), (211, 207, 410, 412), (208, 212, 413, 411), (213, 209, 408, 414), (206, 210, 415, 409), (214, 217, 416, 417), (216, 215, 418, 419), (217, 213, 414, 416), (210, 214, 417, 415), (215, 211, 412, 418), (212, 216, 419, 413), (221, 218, 421, 420), (219, 220, 423, 422), (225, 221, 420, 424), (218, 222, 425, 421), (223, 219, 422, 426), (220, 224, 427, 423), (227, 223, 426, 428), (224, 228, 429, 427), (229, 225, 424, 430), (222, 226, 431, 425), (228, 232, 432, 429), (233, 229, 430, 433), (226, 230, 434, 431), (231, 227, 428, 435), (237, 233, 433, 436), (230, 234, 437, 434), (235, 231, 435, 438), (232, 236, 439, 432), (239, 235, 438, 440), (236, 240, 441, 439), (241, 237, 436, 442), (234, 238, 443, 437), (245, 241, 442, 444), (238, 242, 445, 443), (243, 239, 440, 446), (240, 244, 447, 441), (249, 245, 444, 448), (242, 246, 449, 445), (247, 243, 446, 450), (244, 248, 451, 447), (251, 247, 450, 452), (248, 252, 453, 451), (253, 249, 448, 454), (246, 250, 455, 449), (254, 257, 456, 457), (256, 255, 458, 459), (257, 253, 454, 456), (250, 254, 457, 455), (255, 251, 452, 458), (252, 256, 459, 453), (260, 263, 460, 461), (262, 261, 462, 463), (263, 267, 464, 460), (264, 260, 461, 465), (261, 265, 466, 462), (266, 262, 463, 467), (265, 269, 468, 466), (270, 266, 467, 469), (267, 271, 470, 464), (268, 264, 465, 471), (274, 270, 469, 472), (271, 275, 473, 470), (272, 268, 471, 474), (269, 273, 475, 468), (275, 279, 476, 473), (276, 272, 474, 477), (273, 277, 478, 475), (278, 274, 472, 479), (277, 281, 480, 478), (282, 278, 479, 481), (279, 283, 482, 476), (280, 276, 477, 483), (283, 287, 484, 482), (284, 280, 483, 485), (281, 285, 486, 480), (286, 282, 481, 487), (287, 291, 488, 484), (288, 284, 485, 489), (285, 289, 490, 486), (290, 286, 487, 491), (289, 293, 492, 490), (294, 290, 491, 493), (291, 295, 494, 488), (292, 288, 489, 495), (299, 296, 497, 496), (297, 298, 499, 498), (295, 299, 496, 494), (296, 292, 495, 497), (293, 297, 498, 492), (298, 294, 493, 499), (300, 303, 500, 501), (302, 301, 502, 503), (303, 307, 504, 500), (304, 300, 501, 505), (301, 305, 506, 502), (306, 302, 503, 507), (305, 309, 508, 506), (310, 306, 507, 509), (307, 311, 510, 504), (308, 304, 505, 511), (314, 310, 509, 512), (311, 315, 513, 510), (312, 308, 511, 514), (309, 313, 515, 508), (315, 319, 516, 513), (316, 312, 514, 517), (313, 317, 518, 515), (318, 314, 512, 519), (317, 321, 520, 518), (322, 318, 519, 521), (319, 323, 522, 516), (320, 316, 517, 523), (323, 327, 524, 522), (324, 320, 523, 525), (321, 325, 526, 520), (326, 322, 521, 527), (327, 331, 528, 524), (328, 324, 525, 529), (325, 329, 530, 526), (330, 326, 527, 531), (329, 333, 532, 530), (334, 330, 531, 533), (331, 335, 534, 528), (332, 328, 529, 535), (339, 336, 537, 536), (337, 338, 539, 538), (335, 339, 536, 534), (336, 332, 535, 537), (333, 337, 538, 532), (338, 334, 533, 539)])
me_plane_002.polygons.foreach_set('material_index', [0, 0, 0, 0, 0, 0, 0, 0, 0, 0, 0, 0, 0, 0, 0, 0, 0, 0, 0, 0, 0, 0, 0, 0, 0, 0, 0, 0, 1, 0, 0, 0, 0, 0, 0, 0, 0, 0, 0, 0, 0, 0, 0, 0, 0, 0, 0, 0, 0, 0, 0, 0, 0, 0, 0, 0, 0, 0, 0, 0, 0, 1, 0, 0, 0, 0, 0, 0, 0, 0, 0, 0, 0, 0, 0, 0, 0, 0, 0, 0, 0, 0, 0, 0, 0, 0, 0, 0, 0, 0, 0, 0, 0, 0, 0, 0, 0, 0, 0, 0, 0, 0, 0, 0, 0, 0, 0, 0, 0, 0, 0, 0, 0, 0, 0, 0, 0, 0, 0, 0, 0, 0, 0, 0, 0, 0, 0, 0, 0, 0, 0, 0, 0, 0, 0, 0, 0, 0, 0, 0, 0, 0, 0, 0, 0, 0, 0, 0, 0, 0, 0, 0, 0, 0, 0, 0, 0, 0, 0, 0, 0, 0, 0, 0, 0, 0, 0, 0, 0, 0, 0, 0, 0, 0, 0, 0, 0, 0, 0, 0, 0, 0, 0, 0, 0, 0, 0, 0, 0, 0, 0, 0, 0, 0, 0, 0, 0, 0, 0, 0, 0, 0, 0, 0, 0, 0, 0, 0, 0, 0, 0, 0, 0, 0, 0, 0, 0, 0, 0, 0, 0, 0, 0, 0, 0, 0, 0, 0, 0, 0, 0, 0, 0, 0, 0, 0, 0, 0, 0, 0, 0, 0, 0, 0, 0, 0, 0, 0, 0, 0, 0, 0, 0, 0, 0, 0, 0, 0, 0, 0, 0, 0, 0, 0, 0, 0, 0, 0, 0, 0, 0, 0, 0, 0, 0, 0, 0, 0, 0, 0, 0, 0, 0, 0, 0, 0, 0, 0, 0, 0, 0, 0, 0, 0, 0, 0, 0, 0, 0, 0, 0, 0, 0, 0, 0, 0, 0, 0, 0, 0, 0, 0, 0, 0, 0, 0, 0, 0, 0, 0, 0, 0, 0, 0, 0, 0, 0, 0, 0, 0, 0, 0, 0, 0, 0, 0, 0, 0, 0, 0, 0, 0, 0, 0, 0, 0, 0, 0, 0, 0, 0, 0, 0, 0, 0, 0, 0, 0, 0, 0, 0, 0, 0, 0, 0, 0, 0, 0, 0, 0, 0, 0, 0, 0, 0, 0, 0, 0, 0, 0, 0, 0, 0, 0, 0, 0, 0, 0, 0, 0, 0, 0, 0, 0, 0, 0, 0, 0, 0, 0, 0, 0, 0, 0, 0, 0, 0, 0, 0, 0, 0, 0, 0, 0, 0, 0, 0, 0, 0, 0, 0, 0, 0, 0, 0, 0, 0, 0, 0, 0, 0, 0, 0, 0, 0, 0, 0, 0, 0, 0, 0, 0, 0, 0, 0, 0, 0, 0, 0, 0, 0, 0, 0, 0, 0, 0, 0, 0, 0, 0, 0, 0, 0, 0, 0, 0, 0, 0, 0, 0, 0, 0, 0, 0, 0, 0, 0, 0, 0, 0, 0, 0, 0, 0, 0, 0, 0, 0, 0, 0, 0, 0, 0, 0, 0, 0, 0, 0, 0, 0, 0, 0, 0, 0, 0, 0, 0, 0, 0, 0, 0, 0, 0, 0, 0, 0])
_uv = me_plane_002.uv_layers.new(name='UVMap')
_uv.uv.foreach_set('vector', [0.2861, 0.8441, 0.2861, 0.8441, 0.2861, 0.8441, 0.2861, 0.8441, 0.2861, 0.8441, 0.2861, 0.8441, 0.2861, 0.8441, 0.2861, 0.8441, 0.2861, 0.8441, 0.2861, 0.8441, 0.2861, 0.8441, 0.2861, 0.8441, 0.2861, 0.8441, 0.2861, 0.8441, 0.2861, 0.8441, 0.2861, 0.8441, 0.2861, 0.8441, 0.2861, 0.8441, 0.2861, 0.8441, 0.2861, 0.8441, 0.2861, 0.8441, 0.2861, 0.8441, 0.2861, 0.8441, 0.2861, 0.8441, 0.2861, 0.8441, 0.2861, 0.8441, 0.2861, 0.8441, 0.2861, 0.8441, 0.2861, 0.8441, 0.2861, 0.8441, 0.2861, 0.8441, 0.2861, 0.8441, 0.2861, 0.8441, 0.2861, 0.8441, 0.2861, 0.8441, 0.2861, 0.8441, 0.2861, 0.8441, 0.2861, 0.8441, 0.2861, 0.8441, 0.2861, 0.8441, 0.2861, 0.8441, 0.2861, 0.8441, 0.2861, 0.8441, 0.2861, 0.8441, 0.2861, 0.8441, 0.2861, 0.8441, 0.2861, 0.8441, 0.2861, 0.8441, 0.2861, 0.8441, 0.2861, 0.8441, 0.2861, 0.8441, 0.2861, 0.8441, 0.2861, 0.8441, 0.2861, 0.8441, 0.2861, 0.8441, 0.2861, 0.8441, 0.3994, 0.9105, 0.3994, 0.9105, 0.3994, 0.9105, 0.3994, 0.9105, 0.2861, 0.8441, 0.2861, 0.8441, 0.2861, 0.8441, 0.2861, 0.8441, 0.2861, 0.8441, 0.2861, 0.8441, 0.2861, 0.8441, 0.2861, 0.8441, 0.2861, 0.8441, 0.2861, 0.8441, 0.2861, 0.8441, 0.2861, 0.8441, 0.3994, 0.9105, 0.3994, 0.9105, 0.3994, 0.9105, 0.3994, 0.9105, 0.3994, 0.9105, 0.3994, 0.9105, 0.3994, 0.9105, 0.3994, 0.9105, 0.3994, 0.9105, 0.3994, 0.9105, 0.3994, 0.9105, 0.3994, 0.9105, 0.3994, 0.9105, 0.3994, 0.9105, 0.3994, 0.9105, 0.3994, 0.9105, 0.3994, 0.9105, 0.3994, 0.9105, 0.3994, 0.9105, 0.3994, 0.9105, 0.3994, 0.9105, 0.3994, 0.9105, 0.3994, 0.9105, 0.3994, 0.9105, 0.3994, 0.9105, 0.3994, 0.9105, 0.3994, 0.9105, 0.3994, 0.9105, 0.3994, 0.9105, 0.3994, 0.9105, 0.3994, 0.9105, 0.3994, 0.9105, 0.3994, 0.9105, 0.3994, 0.9105, 0.2861, 0.8441, 0.2861, 0.8441, 0.2861, 0.8441, 0.2861, 0.8441, 0.2861, 0.8441, 0.2861, 0.8441, 0.2861, 0.8441, 0.2861, 0.8441, 0.08765, 0.2635, 0.4953, 0.2876, 0.4953, 0.7869, 0.07569, 0.7869, 0.2861, 0.8441, 0.2861, 0.8441, 0.2861, 0.8441, 0.2861, 0.8441, 0.2861, 0.8441, 0.2861, 0.8441, 0.2861, 0.8441, 0.2861, 0.8441, 0.2861, 0.8441, 0.2861, 0.8441, 0.2861, 0.8441, 0.2861, 0.8441, 0.2861, 0.8441, 0.2861, 0.8441, 0.2861, 0.8441, 0.2861, 0.8441, 0.2861, 0.8441, 0.2861, 0.8441, 0.2861, 0.8441, 0.2861, 0.8441, 0.2861, 0.8441, 0.2861, 0.8441, 0.2861, 0.8441, 0.2861, 0.8441, 0.2861, 0.8441, 0.2861, 0.8441, 0.2861, 0.8441, 0.2861, 0.8441, 0.2861, 0.8441, 0.2861, 0.8441, 0.2861, 0.8441, 0.2861, 0.8441, 0.2861, 0.8441, 0.2861, 0.8441, 0.2861, 0.8441, 0.2861, 0.8441, 0.2861, 0.8441, 0.2861, 0.8441, 0.2861, 0.8441, 0.2861, 0.8441, 0.2861, 0.8441, 0.2861, 0.8441, 0.2861, 0.8441, 0.2861, 0.8441, 0.2861, 0.8441, 0.2861, 0.8441, 0.2861, 0.8441, 0.2861, 0.8441, 0.2861, 0.8441, 0.2861, 0.8441, 0.2861, 0.8441, 0.2861, 0.8441, 0.2861, 0.8441, 0.2861, 0.8441, 0.2861, 0.8441, 0.2861, 0.8441, 0.2861, 0.8441, 0.2861, 0.8441, 0.2861, 0.8441, 0.2861, 0.8441, 0.2861, 0.8441, 0.2861, 0.8441, 0.2861, 0.8441, 0.2861, 0.8441, 0.2861, 0.8441, 0.2861, 0.8441, 0.2861, 0.8441, 0.2861, 0.8441, 0.2861, 0.8441, 0.2861, 0.8441, 0.2861, 0.8441, 0.2861, 0.8441, 0.3994, 0.9105, 0.3994, 0.9105, 0.3994, 0.9105, 0.3994, 0.9105, 0.3994, 0.9105, 0.2861, 0.8441, 0.2861, 0.8441, 0.2861, 0.8441, 0.2861, 0.8441, 0.2861, 0.8441, 0.2861, 0.8441, 0.2861, 0.8441, 0.2861, 0.8441, 0.2861, 0.8441, 0.2861, 0.8441, 0.2861, 0.8441, 0.2861, 0.8441, 0.3994, 0.9105, 0.3994, 0.9105, 0.3994, 0.9105, 0.3994, 0.9105, 0.3994, 0.9105, 0.3994, 0.9105, 0.3994, 0.9105, 0.3994, 0.9105, 0.3994, 0.9105, 0.3994, 0.9105, 0.3994, 0.9105, 0.3994, 0.9105, 0.3994, 0.9105, 0.3994, 0.9105, 0.3994, 0.9105, 0.3994, 0.9105, 0.3994, 0.9105, 0.3994, 0.9105, 0.3994, 0.9105, 0.3994, 0.9105, 0.3994, 0.9105, 0.3994, 0.9105, 0.3994, 0.9105, 0.3994, 0.9105, 0.3994, 0.9105, 0.3994, 0.9105, 0.3994, 0.9105, 0.3994, 0.9105, 0.3994, 0.9105, 0.3994, 0.9105, 0.3994, 0.9105, 0.3994, 0.9105, 0.3994, 0.9105, 0.3994, 0.9105, 0.3994, 0.9105, 0.3994, 0.9105, 0.3994, 0.9105, 0.3994, 0.9105, 0.3994, 0.9105, 0.2861, 0.8441, 0.2861, 0.8441, 0.2861, 0.8441, 0.2861, 0.8441, 0.2861, 0.8441, 0.2861, 0.8441, 0.2861, 0.8441, 0.2861, 0.8441, 0.9033, 0.2999, 0.9149, 0.7869, 0.4953, 0.7869, 0.4953, 0.2876, 0.2861, 0.8441, 0.2861, 0.8441, 0.2861, 0.8441, 0.2861, 0.8441, 0.2861, 0.8441, 0.2861, 0.8441, 0.2861, 0.8441, 0.2861, 0.8441, 0.2861, 0.8441, 0.2861, 0.8441, 0.2861, 0.8441, 0.2861, 0.8441, 0.2861, 0.8441, 0.2861, 0.8441, 0.2861, 0.8441, 0.2861, 0.8441, 0.3994, 0.9105, 0.3994, 0.9105, 0.3994, 0.9105, 0.3994, 0.9105, 0.3994, 0.9105, 0.3994, 0.9105, 0.3994, 0.9105, 0.3994, 0.9105, 0.3994, 0.9105, 0.3994, 0.9105, 0.3994, 0.9105, 0.3994, 0.9105, 0.3994, 0.9105, 0.3994, 0.9105, 0.3994, 0.9105, 0.3994, 0.9105, 0.3994, 0.9105, 0.3994, 0.9105, 0.3994, 0.9105, 0.3994, 0.9105, 0.3994, 0.9105, 0.3994, 0.9105, 0.3994, 0.9105, 0.3994, 0.9105, 0.3994, 0.9105, 0.3994, 0.9105, 0.3994, 0.9105, 0.3994, 0.9105, 0.3994, 0.9105, 0.3994, 0.9105, 0.3994, 0.9105, 0.3994, 0.9105, 0.3994, 0.9105, 0.3994, 0.9105, 0.3994, 0.9105, 0.3994, 0.9105, 0.3994, 0.9105, 0.3994, 0.9105, 0.3994, 0.9105, 0.3994, 0.9105, 0.3994, 0.9105, 0.3994, 0.9105, 0.3994, 0.9105, 0.3994, 0.9105, 0.3994, 0.9105, 0.3994, 0.9105, 0.3994, 0.9105, 0.3994, 0.9105, 0.3994, 0.9105, 0.3994, 0.9105, 0.3994, 0.9105, 0.3994, 0.9105, 0.3994, 0.9105, 0.3994, 0.9105, 0.3994, 0.9105, 0.3994, 0.9105, 0.3994, 0.9105, 0.3994, 0.9105, 0.3994, 0.9105, 0.3994, 0.9105, 0.3994, 0.9105, 0.3994, 0.9105, 0.3994, 0.9105, 0.3994, 0.9105, 0.3994, 0.9105, 0.3994, 0.9105, 0.3994, 0.9105, 0.3994, 0.9105, 0.3994, 0.9105, 0.3994, 0.9105, 0.3994, 0.9105, 0.3994, 0.9105, 0.3994, 0.9105, 0.3994, 0.9105, 0.3994, 0.9105, 0.3994, 0.9105, 0.3994, 0.9105, 0.3994, 0.9105, 0.3994, 0.9105, 0.3994, 0.9105, 0.3994, 0.9105, 0.3994, 0.9105, 0.3994, 0.9105, 0.3994, 0.9105, 0.3994, 0.9105, 0.3994, 0.9105, 0.3994, 0.9105, 0.3994, 0.9105, 0.3994, 0.9105, 0.3994, 0.9105, 0.3994, 0.9105, 0.3994, 0.9105, 0.3994, 0.9105, 0.3994, 0.9105, 0.3994, 0.9105, 0.3994, 0.9105, 0.3994, 0.9105, 0.3994, 0.9105, 0.3994, 0.9105, 0.3994, 0.9105, 0.3994, 0.9105, 0.3994, 0.9105, 0.3994, 0.9105, 0.3994, 0.9105, 0.3994, 0.9105, 0.3994, 0.9105, 0.3994, 0.9105, 0.3994, 0.9105, 0.3994, 0.9105, 0.3994, 0.9105, 0.3994, 0.9105, 0.3994, 0.9105, 0.3994, 0.9105, 0.3994, 0.9105, 0.3994, 0.9105, 0.3994, 0.9105, 0.3994, 0.9105, 0.3994, 0.9105, 0.3994, 0.9105, 0.3994, 0.9105, 0.3994, 0.9105, 0.3994, 0.9105, 0.3994, 0.9105, 0.3994, 0.9105, 0.3994, 0.9105, 0.3994, 0.9105, 0.3994, 0.9105, 0.3994, 0.9105, 0.3994, 0.9105, 0.3994, 0.9105, 0.3994, 0.9105, 0.3994, 0.9105, 0.3994, 0.9105, 0.3994, 0.9105, 0.3994, 0.9105, 0.3994, 0.9105, 0.3994, 0.9105, 0.3994, 0.9105, 0.3994, 0.9105, 0.3994, 0.9105, 0.3994, 0.9105, 0.3994, 0.9105, 0.3994, 0.9105, 0.3994, 0.9105, 0.3994, 0.9105, 0.3994, 0.9105, 0.3994, 0.9105, 0.3994, 0.9105, 0.3994, 0.9105, 0.3994, 0.9105, 0.3994, 0.9105, 0.3994, 0.9105, 0.3994, 0.9105, 0.3994, 0.9105, 0.3994, 0.9105, 0.3994, 0.9105, 0.3994, 0.9105, 0.3994, 0.9105, 0.3994, 0.9105, 0.3994, 0.9105, 0.3994, 0.9105, 0.3994, 0.9105, 0.3994, 0.9105, 0.3994, 0.9105, 0.3994, 0.9105, 0.3994, 0.9105, 0.3994, 0.9105, 0.3994, 0.9105, 0.3994, 0.9105, 0.3994, 0.9105, 0.3994, 0.9105, 0.3994, 0.9105, 0.3994, 0.9105, 0.3994, 0.9105, 0.3994, 0.9105, 0.3994, 0.9105, 0.3994, 0.9105, 0.3994, 0.9105, 0.3994, 0.9105, 0.3994, 0.9105, 0.3994, 0.9105, 0.3994, 0.9105, 0.3994, 0.9105, 0.3994, 0.9105, 0.3994, 0.9105, 0.3994, 0.9105, 0.3994, 0.9105, 0.3994, 0.9105, 0.3994, 0.9105, 0.3994, 0.9105, 0.3994, 0.9105, 0.3994, 0.9105, 0.3994, 0.9105, 0.3994, 0.9105, 0.3994, 0.9105, 0.3994, 0.9105, 0.3994, 0.9105, 0.3994, 0.9105, 0.3994, 0.9105, 0.3994, 0.9105, 0.3994, 0.9105, 0.3994, 0.9105, 0.3994, 0.9105, 0.3994, 0.9105, 0.3994, 0.9105, 0.3994, 0.9105, 0.3994, 0.9105, 0.3994, 0.9105, 0.3994, 0.9105, 0.3994, 0.9105, 0.3994, 0.9105, 0.3994, 0.9105, 0.3994, 0.9105, 0.3994, 0.9105, 0.3994, 0.9105, 0.3994, 0.9105, 0.3994, 0.9105, 0.3994, 0.9105, 0.3994, 0.9105, 0.3994, 0.9105, 0.3994, 0.9105, 0.3994, 0.9105, 0.3994, 0.9105, 0.3994, 0.9105, 0.3994, 0.9105, 0.3994, 0.9105, 0.3994, 0.9105, 0.3994, 0.9105, 0.3994, 0.9105, 0.3994, 0.9105, 0.3994, 0.9105, 0.3994, 0.9105, 0.3994, 0.9105, 0.3994, 0.9105, 0.3994, 0.9105, 0.3994, 0.9105, 0.3994, 0.9105, 0.3994, 0.9105, 0.3994, 0.9105, 0.3994, 0.9105, 0.3994, 0.9105, 0.3994, 0.9105, 0.3994, 0.9105, 0.3994, 0.9105, 0.3994, 0.9105, 0.3994, 0.9105, 0.3994, 0.9105, 0.3994, 0.9105, 0.3994, 0.9105, 0.3994, 0.9105, 0.3994, 0.9105, 0.3994, 0.9105, 0.3994, 0.9105, 0.3994, 0.9105, 0.3954, 0.9223, 0.3954, 0.9223, 0.3954, 0.9223, 0.3954, 0.9223, 0.3954, 0.9223, 0.3954, 0.9223, 0.3954, 0.9223, 0.3954, 0.9223, 0.3994, 0.9105, 0.3994, 0.9105, 0.3994, 0.9105, 0.3994, 0.9105, 0.3954, 0.9223, 0.3954, 0.9223, 0.3954, 0.9223, 0.3954, 0.9223, 0.3994, 0.9105, 0.3994, 0.9105, 0.3994, 0.9105, 0.3994, 0.9105, 0.3994, 0.9105, 0.3994, 0.9105, 0.3994, 0.9105, 0.3994, 0.9105, 0.3994, 0.9105, 0.3994, 0.9105, 0.3994, 0.9105, 0.3994, 0.9105, 0.3954, 0.9223, 0.3954, 0.9223, 0.3954, 0.9223, 0.3954, 0.9223, 0.3994, 0.9105, 0.3994, 0.9105, 0.3994, 0.9105, 0.3994, 0.9105, 0.3954, 0.9223, 0.3954, 0.9223, 0.3954, 0.9223, 0.3954, 0.9223, 0.3954, 0.9223, 0.3954, 0.9223, 0.3954, 0.9223, 0.3954, 0.9223, 0.3994, 0.9105, 0.3994, 0.9105, 0.3994, 0.9105, 0.3994, 0.9105, 0.3954, 0.9223, 0.3954, 0.9223, 0.3954, 0.9223, 0.3954, 0.9223, 0.3954, 0.9223, 0.3954, 0.9223, 0.3954, 0.9223, 0.3954, 0.9223, 0.3994, 0.9105, 0.3994, 0.9105, 0.3994, 0.9105, 0.3994, 0.9105, 0.3954, 0.9223, 0.3954, 0.9223, 0.3954, 0.9223, 0.3954, 0.9223, 0.3994, 0.9105, 0.3994, 0.9105, 0.3994, 0.9105, 0.3994, 0.9105, 0.3954, 0.9223, 0.3954, 0.9223, 0.3954, 0.9223, 0.3954, 0.9223, 0.3994, 0.9105, 0.3994, 0.9105, 0.3994, 0.9105, 0.3994, 0.9105, 0.3954, 0.9223, 0.3954, 0.9223, 0.3954, 0.9223, 0.3954, 0.9223, 0.3994, 0.9105, 0.3994, 0.9105, 0.3994, 0.9105, 0.3994, 0.9105, 0.3954, 0.9223, 0.3954, 0.9223, 0.3954, 0.9223, 0.3954, 0.9223, 0.3994, 0.9105, 0.3994, 0.9105, 0.3994, 0.9105, 0.3994, 0.9105, 0.3954, 0.9223, 0.3954, 0.9223, 0.3954, 0.9223, 0.3954, 0.9223, 0.3994, 0.9105, 0.3994, 0.9105, 0.3994, 0.9105, 0.3994, 0.9105, 0.3954, 0.9223, 0.3954, 0.9223, 0.3954, 0.9223, 0.3954, 0.9223, 0.3994, 0.9105, 0.3994, 0.9105, 0.3994, 0.9105, 0.3994, 0.9105, 0.3954, 0.9223, 0.3954, 0.9223, 0.3954, 0.9223, 0.3954, 0.9223, 0.3994, 0.9105, 0.3994, 0.9105, 0.3994, 0.9105, 0.3994, 0.9105, 0.3954, 0.9223, 0.3954, 0.9223, 0.3954, 0.9223, 0.3954, 0.9223, 0.3994, 0.9105, 0.3994, 0.9105, 0.3994, 0.9105, 0.3994, 0.9105, 0.3954, 0.9223, 0.3954, 0.9223, 0.3954, 0.9223, 0.3954, 0.9223, 0.3994, 0.9105, 0.3994, 0.9105, 0.3994, 0.9105, 0.3994, 0.9105, 0.3994, 0.9105, 0.3994, 0.9105, 0.3994, 0.9105, 0.3994, 0.9105, 0.3994, 0.9105, 0.3994, 0.9105, 0.3994, 0.9105, 0.3994, 0.9105, 0.3954, 0.9223, 0.3954, 0.9223, 0.3954, 0.9223, 0.3954, 0.9223, 0.3994, 0.9105, 0.3994, 0.9105, 0.3994, 0.9105, 0.3994, 0.9105, 0.3994, 0.9105, 0.3994, 0.9105, 0.3994, 0.9105, 0.3994, 0.9105, 0.3954, 0.9223, 0.3954, 0.9223, 0.3954, 0.9223, 0.3954, 0.9223, 0.3954, 0.9223, 0.3954, 0.9223, 0.3954, 0.9223, 0.3954, 0.9223, 0.3994, 0.9105, 0.3994, 0.9105, 0.3994, 0.9105, 0.3994, 0.9105, 0.3954, 0.9223, 0.3954, 0.9223, 0.3954, 0.9223, 0.3954, 0.9223, 0.3994, 0.9105, 0.3994, 0.9105, 0.3994, 0.9105, 0.3994, 0.9105, 0.3994, 0.9105, 0.3994, 0.9105, 0.3994, 0.9105, 0.3994, 0.9105, 0.3994, 0.9105, 0.3994, 0.9105, 0.3994, 0.9105, 0.3994, 0.9105, 0.3954, 0.9223, 0.3954, 0.9223, 0.3954, 0.9223, 0.3954, 0.9223, 0.3994, 0.9105, 0.3994, 0.9105, 0.3994, 0.9105, 0.3994, 0.9105, 0.3954, 0.9223, 0.3954, 0.9223, 0.3954, 0.9223, 0.3954, 0.9223, 0.3954, 0.9223, 0.3954, 0.9223, 0.3954, 0.9223, 0.3954, 0.9223, 0.3994, 0.9105, 0.3994, 0.9105, 0.3994, 0.9105, 0.3994, 0.9105, 0.3954, 0.9223, 0.3954, 0.9223, 0.3954, 0.9223, 0.3954, 0.9223, 0.3954, 0.9223, 0.3954, 0.9223, 0.3954, 0.9223, 0.3954, 0.9223, 0.3994, 0.9105, 0.3994, 0.9105, 0.3994, 0.9105, 0.3994, 0.9105, 0.3954, 0.9223, 0.3954, 0.9223, 0.3954, 0.9223, 0.3954, 0.9223, 0.3994, 0.9105, 0.3994, 0.9105, 0.3994, 0.9105, 0.3994, 0.9105, 0.3954, 0.9223, 0.3954, 0.9223, 0.3954, 0.9223, 0.3954, 0.9223, 0.3994, 0.9105, 0.3994, 0.9105, 0.3994, 0.9105, 0.3994, 0.9105, 0.3954, 0.9223, 0.3954, 0.9223, 0.3954, 0.9223, 0.3954, 0.9223, 0.3994, 0.9105, 0.3994, 0.9105, 0.3994, 0.9105, 0.3994, 0.9105, 0.3954, 0.9223, 0.3954, 0.9223, 0.3954, 0.9223, 0.3954, 0.9223, 0.3994, 0.9105, 0.3994, 0.9105, 0.3994, 0.9105, 0.3994, 0.9105, 0.3954, 0.9223, 0.3954, 0.9223, 0.3954, 0.9223, 0.3954, 0.9223, 0.3994, 0.9105, 0.3994, 0.9105, 0.3994, 0.9105, 0.3994, 0.9105, 0.3954, 0.9223, 0.3954, 0.9223, 0.3954, 0.9223, 0.3954, 0.9223, 0.3994, 0.9105, 0.3994, 0.9105, 0.3994, 0.9105, 0.3994, 0.9105, 0.3954, 0.9223, 0.3954, 0.9223, 0.3954, 0.9223, 0.3954, 0.9223, 0.3994, 0.9105, 0.3994, 0.9105, 0.3994, 0.9105, 0.3994, 0.9105, 0.3954, 0.9223, 0.3954, 0.9223, 0.3954, 0.9223, 0.3954, 0.9223, 0.3994, 0.9105, 0.3994, 0.9105, 0.3994, 0.9105, 0.3994, 0.9105, 0.3954, 0.9223, 0.3954, 0.9223, 0.3954, 0.9223, 0.3954, 0.9223, 0.3994, 0.9105, 0.3994, 0.9105, 0.3994, 0.9105, 0.3994, 0.9105, 0.3994, 0.9105, 0.3994, 0.9105, 0.3994, 0.9105, 0.3994, 0.9105, 0.3994, 0.9105, 0.3994, 0.9105, 0.3994, 0.9105, 0.3994, 0.9105, 0.3954, 0.9223, 0.3954, 0.9223, 0.3954, 0.9223, 0.3954, 0.9223, 0.3994, 0.9105, 0.3994, 0.9105, 0.3994, 0.9105, 0.3994, 0.9105, 0.3994, 0.9105, 0.3994, 0.9105, 0.3994, 0.9105, 0.3994, 0.9105, 0.3954, 0.9223, 0.3954, 0.9223, 0.3954, 0.9223, 0.3954, 0.9223, 0.3954, 0.9223, 0.3954, 0.9223, 0.3954, 0.9223, 0.3954, 0.9223, 0.3994, 0.9105, 0.3994, 0.9105, 0.3994, 0.9105, 0.3994, 0.9105, 0.3954, 0.9223, 0.3954, 0.9223, 0.3954, 0.9223, 0.3954, 0.9223, 0.3994, 0.9105, 0.3994, 0.9105, 0.3994, 0.9105, 0.3994, 0.9105, 0.3994, 0.9105, 0.3994, 0.9105, 0.3994, 0.9105, 0.3994, 0.9105, 0.3994, 0.9105, 0.3994, 0.9105, 0.3994, 0.9105, 0.3994, 0.9105, 0.3954, 0.9223, 0.3954, 0.9223, 0.3954, 0.9223, 0.3954, 0.9223, 0.3994, 0.9105, 0.3994, 0.9105, 0.3994, 0.9105, 0.3994, 0.9105, 0.3954, 0.9223, 0.3954, 0.9223, 0.3954, 0.9223, 0.3954, 0.9223, 0.3954, 0.9223, 0.3954, 0.9223, 0.3954, 0.9223, 0.3954, 0.9223, 0.3994, 0.9105, 0.3994, 0.9105, 0.3994, 0.9105, 0.3994, 0.9105, 0.3954, 0.9223, 0.3954, 0.9223, 0.3954, 0.9223, 0.3954, 0.9223, 0.3954, 0.9223, 0.3954, 0.9223, 0.3954, 0.9223, 0.3954, 0.9223, 0.3994, 0.9105, 0.3994, 0.9105, 0.3994, 0.9105, 0.3994, 0.9105, 0.3954, 0.9223, 0.3954, 0.9223, 0.3954, 0.9223, 0.3954, 0.9223, 0.3994, 0.9105, 0.3994, 0.9105, 0.3994, 0.9105, 0.3994, 0.9105, 0.3954, 0.9223, 0.3954, 0.9223, 0.3954, 0.9223, 0.3954, 0.9223, 0.3994, 0.9105, 0.3994, 0.9105, 0.3994, 0.9105, 0.3994, 0.9105, 0.3954, 0.9223, 0.3954, 0.9223, 0.3954, 0.9223, 0.3954, 0.9223, 0.3994, 0.9105, 0.3994, 0.9105, 0.3994, 0.9105, 0.3994, 0.9105, 0.3954, 0.9223, 0.3954, 0.9223, 0.3954, 0.9223, 0.3954, 0.9223, 0.3994, 0.9105, 0.3994, 0.9105, 0.3994, 0.9105, 0.3994, 0.9105, 0.3954, 0.9223, 0.3954, 0.9223, 0.3954, 0.9223, 0.3954, 0.9223, 0.3994, 0.9105, 0.3994, 0.9105, 0.3994, 0.9105, 0.3994, 0.9105, 0.3954, 0.9223, 0.3954, 0.9223, 0.3954, 0.9223, 0.3954, 0.9223, 0.3994, 0.9105, 0.3994, 0.9105, 0.3994, 0.9105, 0.3994, 0.9105, 0.3954, 0.9223, 0.3954, 0.9223, 0.3954, 0.9223, 0.3954, 0.9223, 0.3994, 0.9105, 0.3994, 0.9105, 0.3994, 0.9105, 0.3994, 0.9105, 0.3954, 0.9223, 0.3954, 0.9223, 0.3954, 0.9223, 0.3954, 0.9223, 0.3994, 0.9105, 0.3994, 0.9105, 0.3994, 0.9105, 0.3994, 0.9105, 0.3954, 0.9223, 0.3954, 0.9223, 0.3954, 0.9223, 0.3954, 0.9223, 0.3994, 0.9105, 0.3994, 0.9105, 0.3994, 0.9105, 0.3994, 0.9105, 0.3994, 0.9105, 0.3994, 0.9105, 0.3994, 0.9105, 0.3994, 0.9105, 0.3994, 0.9105, 0.3994, 0.9105, 0.3994, 0.9105, 0.3994, 0.9105, 0.3954, 0.9223, 0.3954, 0.9223, 0.3954, 0.9223, 0.3954, 0.9223, 0.3994, 0.9105, 0.3994, 0.9105, 0.3994, 0.9105, 0.3994, 0.9105, 0.3994, 0.9105, 0.3994, 0.9105, 0.3994, 0.9105, 0.3994, 0.9105, 0.3954, 0.9223, 0.3954, 0.9223, 0.3954, 0.9223, 0.3954, 0.9223, 0.3954, 0.9223, 0.3954, 0.9223, 0.3954, 0.9223, 0.3954, 0.9223, 0.3994, 0.9105, 0.3994, 0.9105, 0.3994, 0.9105, 0.3994, 0.9105, 0.3954, 0.9223, 0.3954, 0.9223, 0.3954, 0.9223, 0.3954, 0.9223, 0.3994, 0.9105, 0.3994, 0.9105, 0.3994, 0.9105, 0.3994, 0.9105, 0.3994, 0.9105, 0.3994, 0.9105, 0.3994, 0.9105, 0.3994, 0.9105, 0.3994, 0.9105, 0.3994, 0.9105, 0.3994, 0.9105, 0.3994, 0.9105, 0.3954, 0.9223, 0.3954, 0.9223, 0.3954, 0.9223, 0.3954, 0.9223, 0.3994, 0.9105, 0.3994, 0.9105, 0.3994, 0.9105, 0.3994, 0.9105, 0.3954, 0.9223, 0.3954, 0.9223, 0.3954, 0.9223, 0.3954, 0.9223, 0.3954, 0.9223, 0.3954, 0.9223, 0.3954, 0.9223, 0.3954, 0.9223, 0.3994, 0.9105, 0.3994, 0.9105, 0.3994, 0.9105, 0.3994, 0.9105, 0.3954, 0.9223, 0.3954, 0.9223, 0.3954, 0.9223, 0.3954, 0.9223, 0.3954, 0.9223, 0.3954, 0.9223, 0.3954, 0.9223, 0.3954, 0.9223, 0.3994, 0.9105, 0.3994, 0.9105, 0.3994, 0.9105, 0.3994, 0.9105, 0.3954, 0.9223, 0.3954, 0.9223, 0.3954, 0.9223, 0.3954, 0.9223, 0.3994, 0.9105, 0.3994, 0.9105, 0.3994, 0.9105, 0.3994, 0.9105, 0.3954, 0.9223, 0.3954, 0.9223, 0.3954, 0.9223, 0.3954, 0.9223, 0.3994, 0.9105, 0.3994, 0.9105, 0.3994, 0.9105, 0.3994, 0.9105, 0.3954, 0.9223, 0.3954, 0.9223, 0.3954, 0.9223, 0.3954, 0.9223, 0.3994, 0.9105, 0.3994, 0.9105, 0.3994, 0.9105, 0.3994, 0.9105, 0.3954, 0.9223, 0.3954, 0.9223, 0.3954, 0.9223, 0.3954, 0.9223, 0.3994, 0.9105, 0.3994, 0.9105, 0.3994, 0.9105, 0.3994, 0.9105, 0.3954, 0.9223, 0.3954, 0.9223, 0.3954, 0.9223, 0.3954, 0.9223, 0.3994, 0.9105, 0.3994, 0.9105, 0.3994, 0.9105, 0.3994, 0.9105, 0.3954, 0.9223, 0.3954, 0.9223, 0.3954, 0.9223, 0.3954, 0.9223, 0.3994, 0.9105, 0.3994, 0.9105, 0.3994, 0.9105, 0.3994, 0.9105, 0.3954, 0.9223, 0.3954, 0.9223, 0.3954, 0.9223, 0.3954, 0.9223, 0.3994, 0.9105, 0.3994, 0.9105, 0.3994, 0.9105, 0.3994, 0.9105, 0.3954, 0.9223, 0.3954, 0.9223, 0.3954, 0.9223, 0.3954, 0.9223, 0.3994, 0.9105, 0.3994, 0.9105, 0.3994, 0.9105, 0.3994, 0.9105, 0.3954, 0.9223, 0.3954, 0.9223, 0.3954, 0.9223, 0.3954, 0.9223, 0.3994, 0.9105, 0.3994, 0.9105, 0.3994, 0.9105, 0.3994, 0.9105, 0.3994, 0.9105, 0.3994, 0.9105, 0.3994, 0.9105, 0.3994, 0.9105, 0.3994, 0.9105, 0.3994, 0.9105, 0.3994, 0.9105, 0.3994, 0.9105, 0.3954, 0.9223, 0.3954, 0.9223, 0.3954, 0.9223, 0.3954, 0.9223, 0.3994, 0.9105, 0.3994, 0.9105, 0.3994, 0.9105, 0.3994, 0.9105, 0.3994, 0.9105, 0.3994, 0.9105, 0.3994, 0.9105, 0.3994, 0.9105, 0.3954, 0.9223, 0.3954, 0.9223, 0.3954, 0.9223, 0.3954, 0.9223, 0.3954, 0.9223, 0.3954, 0.9223, 0.3954, 0.9223, 0.3954, 0.9223, 0.3994, 0.9105, 0.3994, 0.9105, 0.3994, 0.9105, 0.3994, 0.9105, 0.3954, 0.9223, 0.3954, 0.9223, 0.3954, 0.9223, 0.3954, 0.9223, 0.3994, 0.9105, 0.3994, 0.9105, 0.3994, 0.9105, 0.3994, 0.9105, 0.3994, 0.9105, 0.3994, 0.9105, 0.3994, 0.9105, 0.3994, 0.9105, 0.3994, 0.9105, 0.3994, 0.9105, 0.3994, 0.9105, 0.3994, 0.9105, 0.3954, 0.9223, 0.3954, 0.9223, 0.3954, 0.9223, 0.3954, 0.9223, 0.3994, 0.9105, 0.3994, 0.9105, 0.3994, 0.9105, 0.3994, 0.9105, 0.3954, 0.9223, 0.3954, 0.9223, 0.3954, 0.9223, 0.3954, 0.9223, 0.3954, 0.9223, 0.3954, 0.9223, 0.3954, 0.9223, 0.3954, 0.9223, 0.3994, 0.9105, 0.3994, 0.9105, 0.3994, 0.9105, 0.3994, 0.9105, 0.3954, 0.9223, 0.3954, 0.9223, 0.3954, 0.9223, 0.3954, 0.9223, 0.3954, 0.9223, 0.3954, 0.9223, 0.3954, 0.9223, 0.3954, 0.9223, 0.3994, 0.9105, 0.3994, 0.9105, 0.3994, 0.9105, 0.3994, 0.9105, 0.3954, 0.9223, 0.3954, 0.9223, 0.3954, 0.9223, 0.3954, 0.9223, 0.3994, 0.9105, 0.3994, 0.9105, 0.3994, 0.9105, 0.3994, 0.9105, 0.3954, 0.9223, 0.3954, 0.9223, 0.3954, 0.9223, 0.3954, 0.9223, 0.3994, 0.9105, 0.3994, 0.9105, 0.3994, 0.9105, 0.3994, 0.9105, 0.3954, 0.9223, 0.3954, 0.9223, 0.3954, 0.9223, 0.3954, 0.9223, 0.3994, 0.9105, 0.3994, 0.9105, 0.3994, 0.9105, 0.3994, 0.9105, 0.3954, 0.9223, 0.3954, 0.9223, 0.3954, 0.9223, 0.3954, 0.9223, 0.3994, 0.9105, 0.3994, 0.9105, 0.3994, 0.9105, 0.3994, 0.9105, 0.3954, 0.9223, 0.3954, 0.9223, 0.3954, 0.9223, 0.3954, 0.9223, 0.3994, 0.9105, 0.3994, 0.9105, 0.3994, 0.9105, 0.3994, 0.9105, 0.3954, 0.9223, 0.3954, 0.9223, 0.3954, 0.9223, 0.3954, 0.9223, 0.3994, 0.9105, 0.3994, 0.9105, 0.3994, 0.9105, 0.3994, 0.9105, 0.3954, 0.9223, 0.3954, 0.9223, 0.3954, 0.9223, 0.3954, 0.9223, 0.3994, 0.9105, 0.3994, 0.9105, 0.3994, 0.9105, 0.3994, 0.9105, 0.3954, 0.9223, 0.3954, 0.9223, 0.3954, 0.9223, 0.3954, 0.9223, 0.3994, 0.9105, 0.3994, 0.9105, 0.3994, 0.9105, 0.3994, 0.9105, 0.3954, 0.9223, 0.3954, 0.9223, 0.3954, 0.9223, 0.3954, 0.9223, 0.3994, 0.9105, 0.3994, 0.9105, 0.3994, 0.9105, 0.3994, 0.9105, 0.3994, 0.9105, 0.3994, 0.9105, 0.3994, 0.9105, 0.3994, 0.9105, 0.3994, 0.9105, 0.3994, 0.9105, 0.3994, 0.9105, 0.3994, 0.9105, 0.3954, 0.9223, 0.3954, 0.9223, 0.3954, 0.9223, 0.3954, 0.9223, 0.3994, 0.9105, 0.3994, 0.9105, 0.3994, 0.9105, 0.3994, 0.9105, 0.3994, 0.9105, 0.3994, 0.9105, 0.3994, 0.9105, 0.3994, 0.9105, 0.3994, 0.9105, 0.3994, 0.9105, 0.3994, 0.9105, 0.3994, 0.9105, 0.3994, 0.9105, 0.3994, 0.9105, 0.3994, 0.9105, 0.3994, 0.9105, 0.3994, 0.9105, 0.3994, 0.9105, 0.3994, 0.9105, 0.3994, 0.9105, 0.3994, 0.9105, 0.3994, 0.9105, 0.3994, 0.9105, 0.3994, 0.9105, 0.3994, 0.9105, 0.3994, 0.9105, 0.3994, 0.9105, 0.3994, 0.9105, 0.3994, 0.9105, 0.3994, 0.9105, 0.3994, 0.9105, 0.3994, 0.9105, 0.3994, 0.9105, 0.3994, 0.9105, 0.3994, 0.9105, 0.3994, 0.9105, 0.3994, 0.9105, 0.3994, 0.9105, 0.3994, 0.9105, 0.3994, 0.9105, 0.3994, 0.9105, 0.3994, 0.9105, 0.3994, 0.9105, 0.3994, 0.9105, 0.3994, 0.9105, 0.3994, 0.9105, 0.3994, 0.9105, 0.3994, 0.9105, 0.3994, 0.9105, 0.3994, 0.9105, 0.3994, 0.9105, 0.3994, 0.9105, 0.3994, 0.9105, 0.3994, 0.9105, 0.3994, 0.9105, 0.3994, 0.9105, 0.3994, 0.9105, 0.3994, 0.9105, 0.3994, 0.9105, 0.3994, 0.9105, 0.3994, 0.9105, 0.3994, 0.9105, 0.3994, 0.9105, 0.3994, 0.9105, 0.3994, 0.9105, 0.3994, 0.9105, 0.3994, 0.9105, 0.3994, 0.9105, 0.3994, 0.9105, 0.3994, 0.9105, 0.3994, 0.9105, 0.3994, 0.9105, 0.3994, 0.9105, 0.3994, 0.9105, 0.3994, 0.9105, 0.3994, 0.9105, 0.3994, 0.9105, 0.3994, 0.9105, 0.3994, 0.9105, 0.3994, 0.9105, 0.3994, 0.9105, 0.3994, 0.9105, 0.3994, 0.9105, 0.3994, 0.9105, 0.3994, 0.9105, 0.3994, 0.9105, 0.3994, 0.9105, 0.3994, 0.9105, 0.3994, 0.9105, 0.3994, 0.9105, 0.3994, 0.9105, 0.3994, 0.9105, 0.3994, 0.9105, 0.3994, 0.9105, 0.3994, 0.9105, 0.3994, 0.9105, 0.3994, 0.9105, 0.3994, 0.9105, 0.3994, 0.9105, 0.3994, 0.9105, 0.3994, 0.9105, 0.3994, 0.9105, 0.3994, 0.9105, 0.3994, 0.9105, 0.3994, 0.9105, 0.3994, 0.9105, 0.3994, 0.9105, 0.3994, 0.9105, 0.3994, 0.9105, 0.3994, 0.9105, 0.3994, 0.9105, 0.3994, 0.9105, 0.3994, 0.9105, 0.3994, 0.9105, 0.3994, 0.9105, 0.3994, 0.9105, 0.3994, 0.9105, 0.3994, 0.9105, 0.3994, 0.9105, 0.3994, 0.9105, 0.3994, 0.9105, 0.3994, 0.9105, 0.3994, 0.9105, 0.3994, 0.9105, 0.3994, 0.9105, 0.3994, 0.9105, 0.3994, 0.9105, 0.3994, 0.9105, 0.3994, 0.9105, 0.3994, 0.9105, 0.3994, 0.9105, 0.3994, 0.9105, 0.3994, 0.9105, 0.3994, 0.9105, 0.3994, 0.9105, 0.3994, 0.9105, 0.3994, 0.9105, 0.3994, 0.9105, 0.3994, 0.9105, 0.3994, 0.9105, 0.3994, 0.9105, 0.3994, 0.9105, 0.3994, 0.9105, 0.3994, 0.9105, 0.3994, 0.9105, 0.3994, 0.9105, 0.3994, 0.9105, 0.3994, 0.9105, 0.3994, 0.9105, 0.3994, 0.9105, 0.3994, 0.9105, 0.3994, 0.9105, 0.3994, 0.9105, 0.3994, 0.9105, 0.3994, 0.9105, 0.3994, 0.9105, 0.3994, 0.9105, 0.3994, 0.9105, 0.3994, 0.9105, 0.3994, 0.9105, 0.3994, 0.9105, 0.3994, 0.9105, 0.3994, 0.9105, 0.3994, 0.9105, 0.3994, 0.9105, 0.3994, 0.9105, 0.3994, 0.9105, 0.3994, 0.9105, 0.3994, 0.9105, 0.3994, 0.9105, 0.3994, 0.9105, 0.3994, 0.9105, 0.3994, 0.9105, 0.3994, 0.9105, 0.3994, 0.9105, 0.3994, 0.9105, 0.3994, 0.9105, 0.3994, 0.9105, 0.3994, 0.9105, 0.3994, 0.9105, 0.3994, 0.9105, 0.3994, 0.9105, 0.3994, 0.9105, 0.3994, 0.9105, 0.3994, 0.9105, 0.3994, 0.9105, 0.3994, 0.9105, 0.3994, 0.9105, 0.3994, 0.9105, 0.3994, 0.9105, 0.3994, 0.9105, 0.3994, 0.9105, 0.3994, 0.9105, 0.3994, 0.9105, 0.3994, 0.9105, 0.3994, 0.9105, 0.3994, 0.9105, 0.3994, 0.9105, 0.3994, 0.9105, 0.3994, 0.9105, 0.3994, 0.9105, 0.3994, 0.9105, 0.3994, 0.9105, 0.3994, 0.9105, 0.3994, 0.9105, 0.3994, 0.9105, 0.3994, 0.9105, 0.3994, 0.9105, 0.3994, 0.9105, 0.3994, 0.9105, 0.3994, 0.9105, 0.3994, 0.9105, 0.3994, 0.9105, 0.3994, 0.9105, 0.3994, 0.9105, 0.3994, 0.9105, 0.3994, 0.9105, 0.3994, 0.9105, 0.3994, 0.9105, 0.3994, 0.9105, 0.3994, 0.9105, 0.3994, 0.9105, 0.3994, 0.9105, 0.3994, 0.9105, 0.3994, 0.9105, 0.3994, 0.9105, 0.3994, 0.9105, 0.3994, 0.9105, 0.3994, 0.9105, 0.3994, 0.9105, 0.3994, 0.9105, 0.3994, 0.9105, 0.3994, 0.9105, 0.3994, 0.9105, 0.3994, 0.9105, 0.3994, 0.9105, 0.3994, 0.9105, 0.3994, 0.9105, 0.3994, 0.9105, 0.3994, 0.9105, 0.3994, 0.9105, 0.3994, 0.9105, 0.3994, 0.9105, 0.3994, 0.9105, 0.3994, 0.9105, 0.3994, 0.9105, 0.3994, 0.9105, 0.3994, 0.9105, 0.3994, 0.9105, 0.3994, 0.9105, 0.3994, 0.9105, 0.3994, 0.9105, 0.3994, 0.9105, 0.3994, 0.9105, 0.3994, 0.9105, 0.3994, 0.9105, 0.3994, 0.9105, 0.3994, 0.9105, 0.3994, 0.9105, 0.3994, 0.9105, 0.3994, 0.9105, 0.3994, 0.9105, 0.3994, 0.9105, 0.3994, 0.9105, 0.3994, 0.9105, 0.3994, 0.9105, 0.3994, 0.9105, 0.3994, 0.9105, 0.3994, 0.9105, 0.3994, 0.9105, 0.3994, 0.9105, 0.3994, 0.9105, 0.3994, 0.9105, 0.3994, 0.9105, 0.3994, 0.9105, 0.3994, 0.9105, 0.3994, 0.9105, 0.3994, 0.9105, 0.3994, 0.9105, 0.3994, 0.9105, 0.3994, 0.9105, 0.3994, 0.9105, 0.3994, 0.9105, 0.3994, 0.9105, 0.3994, 0.9105, 0.3994, 0.9105, 0.3994, 0.9105, 0.3994, 0.9105, 0.3994, 0.9105, 0.3994, 0.9105, 0.3994, 0.9105, 0.3994, 0.9105, 0.3994, 0.9105, 0.3994, 0.9105, 0.3994, 0.9105, 0.3994, 0.9105, 0.3994, 0.9105, 0.3994, 0.9105, 0.3994, 0.9105, 0.3994, 0.9105, 0.3994, 0.9105, 0.3994, 0.9105, 0.3994, 0.9105, 0.3994, 0.9105, 0.3994, 0.9105, 0.3994, 0.9105, 0.3994, 0.9105, 0.3994, 0.9105, 0.3994, 0.9105, 0.3994, 0.9105, 0.3994, 0.9105, 0.3994, 0.9105, 0.3994, 0.9105, 0.3994, 0.9105, 0.3994, 0.9105, 0.3994, 0.9105, 0.3994, 0.9105, 0.3994, 0.9105, 0.3994, 0.9105, 0.3994, 0.9105, 0.3994, 0.9105, 0.3994, 0.9105, 0.3994, 0.9105, 0.3994, 0.9105, 0.3994, 0.9105, 0.3994, 0.9105, 0.3994, 0.9105, 0.3994, 0.9105, 0.3994, 0.9105, 0.3994, 0.9105, 0.3994, 0.9105, 0.3994, 0.9105, 0.3994, 0.9105, 0.3994, 0.9105, 0.3994, 0.9105, 0.3994, 0.9105, 0.3994, 0.9105, 0.3994, 0.9105, 0.3994, 0.9105, 0.3994, 0.9105, 0.3994, 0.9105, 0.3994, 0.9105, 0.3994, 0.9105, 0.3994, 0.9105, 0.3994, 0.9105, 0.3994, 0.9105, 0.3994, 0.9105, 0.3994, 0.9105, 0.3994, 0.9105, 0.3994, 0.9105, 0.3994, 0.9105, 0.3994, 0.9105, 0.3994, 0.9105, 0.3994, 0.9105, 0.3994, 0.9105, 0.3994, 0.9105, 0.3994, 0.9105, 0.3994, 0.9105, 0.3994, 0.9105, 0.3994, 0.9105, 0.3994, 0.9105, 0.3994, 0.9105, 0.3994, 0.9105, 0.3994, 0.9105, 0.3994, 0.9105, 0.3994, 0.9105, 0.3994, 0.9105, 0.3994, 0.9105, 0.3994, 0.9105, 0.3994, 0.9105, 0.3994, 0.9105, 0.3994, 0.9105, 0.3994, 0.9105, 0.3994, 0.9105, 0.3994, 0.9105, 0.3994, 0.9105, 0.3994, 0.9105, 0.3994, 0.9105, 0.3994, 0.9105, 0.3994, 0.9105, 0.3994, 0.9105, 0.3994, 0.9105, 0.3994, 0.9105, 0.3994, 0.9105, 0.3994, 0.9105, 0.3994, 0.9105, 0.3994, 0.9105, 0.3994, 0.9105, 0.3994, 0.9105, 0.3994, 0.9105, 0.3994, 0.9105, 0.3994, 0.9105, 0.3994, 0.9105, 0.3994, 0.9105, 0.3994, 0.9105, 0.3994, 0.9105, 0.3994, 0.9105, 0.3994, 0.9105, 0.3994, 0.9105, 0.3994, 0.9105, 0.3994, 0.9105, 0.3994, 0.9105, 0.3994, 0.9105, 0.3994, 0.9105, 0.3994, 0.9105, 0.3994, 0.9105, 0.3994, 0.9105, 0.3994, 0.9105, 0.3994, 0.9105, 0.3994, 0.9105, 0.3994, 0.9105, 0.3994, 0.9105, 0.3994, 0.9105, 0.3994, 0.9105, 0.3994, 0.9105, 0.3994, 0.9105, 0.3994, 0.9105, 0.3994, 0.9105, 0.3994, 0.9105, 0.3994, 0.9105, 0.3994, 0.9105, 0.3994, 0.9105, 0.3994, 0.9105, 0.3994, 0.9105, 0.3994, 0.9105, 0.3994, 0.9105, 0.3994, 0.9105, 0.3994, 0.9105, 0.3994, 0.9105, 0.3994, 0.9105, 0.3994, 0.9105, 0.3994, 0.9105, 0.3994, 0.9105, 0.3994, 0.9105, 0.3994, 0.9105, 0.3994, 0.9105, 0.3994, 0.9105, 0.3994, 0.9105, 0.3994, 0.9105, 0.3994, 0.9105, 0.3994, 0.9105, 0.3994, 0.9105, 0.3994, 0.9105, 0.3994, 0.9105, 0.3994, 0.9105, 0.3994, 0.9105, 0.3994, 0.9105, 0.3994, 0.9105, 0.3994, 0.9105, 0.3994, 0.9105, 0.3994, 0.9105, 0.3994, 0.9105, 0.3994, 0.9105, 0.3994, 0.9105, 0.3994, 0.9105, 0.3994, 0.9105, 0.3994, 0.9105, 0.3994, 0.9105, 0.3994, 0.9105, 0.3994, 0.9105, 0.3994, 0.9105, 0.3994, 0.9105, 0.3994, 0.9105, 0.3994, 0.9105, 0.3994, 0.9105, 0.3994, 0.9105, 0.3994, 0.9105, 0.3994, 0.9105, 0.3994, 0.9105, 0.3994, 0.9105, 0.3994, 0.9105, 0.3994, 0.9105, 0.3994, 0.9105, 0.3994, 0.9105, 0.3994, 0.9105, 0.3994, 0.9105, 0.3994, 0.9105, 0.3994, 0.9105, 0.3994, 0.9105, 0.3994, 0.9105, 0.3994, 0.9105, 0.3994, 0.9105, 0.3994, 0.9105, 0.3994, 0.9105, 0.3994, 0.9105, 0.3994, 0.9105, 0.3994, 0.9105, 0.3994, 0.9105, 0.3994, 0.9105, 0.3994, 0.9105, 0.3994, 0.9105, 0.3994, 0.9105, 0.3994, 0.9105, 0.3994, 0.9105, 0.3994, 0.9105, 0.3994, 0.9105, 0.3994, 0.9105, 0.3994, 0.9105, 0.3994, 0.9105, 0.3994, 0.9105, 0.3994, 0.9105, 0.3994, 0.9105, 0.3994, 0.9105, 0.3994, 0.9105, 0.3994, 0.9105, 0.3994, 0.9105, 0.3994, 0.9105, 0.3994, 0.9105, 0.3994, 0.9105, 0.3994, 0.9105, 0.3994, 0.9105, 0.3994, 0.9105, 0.3994, 0.9105, 0.3994, 0.9105, 0.3994, 0.9105, 0.3994, 0.9105, 0.3994, 0.9105, 0.3994, 0.9105, 0.3994, 0.9105, 0.3994, 0.9105, 0.3994, 0.9105, 0.3994, 0.9105, 0.3994, 0.9105, 0.3994, 0.9105, 0.3994, 0.9105, 0.3994, 0.9105, 0.3994, 0.9105, 0.3994, 0.9105, 0.3994, 0.9105, 0.3994, 0.9105, 0.3994, 0.9105, 0.3994, 0.9105, 0.3994, 0.9105, 0.3994, 0.9105, 0.3994, 0.9105, 0.3994, 0.9105, 0.3994, 0.9105, 0.3994, 0.9105, 0.3994, 0.9105, 0.3994, 0.9105, 0.3994, 0.9105, 0.3994, 0.9105, 0.3994, 0.9105, 0.3994, 0.9105, 0.3994, 0.9105, 0.3994, 0.9105, 0.3994, 0.9105, 0.3994, 0.9105, 0.3994, 0.9105, 0.3994, 0.9105, 0.3994, 0.9105, 0.3994, 0.9105, 0.3994, 0.9105, 0.3994, 0.9105, 0.3994, 0.9105, 0.3994, 0.9105, 0.3994, 0.9105, 0.3994, 0.9105, 0.3994, 0.9105, 0.3994, 0.9105, 0.3994, 0.9105, 0.3994, 0.9105, 0.3994, 0.9105, 0.3994, 0.9105, 0.3994, 0.9105, 0.3994, 0.9105, 0.3994, 0.9105, 0.3994, 0.9105, 0.3994, 0.9105, 0.3994, 0.9105, 0.3994, 0.9105, 0.3994, 0.9105, 0.3994, 0.9105, 0.3994, 0.9105, 0.3994, 0.9105, 0.3994, 0.9105, 0.3994, 0.9105, 0.3994, 0.9105, 0.3994, 0.9105, 0.3994, 0.9105, 0.3994, 0.9105, 0.3994, 0.9105, 0.3994, 0.9105, 0.3994, 0.9105, 0.3994, 0.9105, 0.3994, 0.9105, 0.3994, 0.9105, 0.3994, 0.9105, 0.3994, 0.9105, 0.3994, 0.9105, 0.3994, 0.9105, 0.3994, 0.9105, 0.3994, 0.9105, 0.3994, 0.9105, 0.3994, 0.9105, 0.3994, 0.9105, 0.3994, 0.9105, 0.3994, 0.9105, 0.3994, 0.9105, 0.3994, 0.9105, 0.3994, 0.9105, 0.3994, 0.9105, 0.3994, 0.9105, 0.3994, 0.9105, 0.3994, 0.9105, 0.3994, 0.9105, 0.3994, 0.9105, 0.3994, 0.9105, 0.3994, 0.9105, 0.3994, 0.9105, 0.3994, 0.9105, 0.3994, 0.9105, 0.3994, 0.9105, 0.3994, 0.9105, 0.3994, 0.9105, 0.3994, 0.9105, 0.3994, 0.9105, 0.3994, 0.9105, 0.3994, 0.9105, 0.3994, 0.9105, 0.3994, 0.9105, 0.3994, 0.9105, 0.3994, 0.9105, 0.3994, 0.9105, 0.3994, 0.9105, 0.3994, 0.9105, 0.3994, 0.9105, 0.3994, 0.9105, 0.3994, 0.9105, 0.3994, 0.9105, 0.3994, 0.9105, 0.3994, 0.9105, 0.3994, 0.9105, 0.3994, 0.9105, 0.3994, 0.9105, 0.3994, 0.9105, 0.3994, 0.9105, 0.3994, 0.9105, 0.3994, 0.9105, 0.3994, 0.9105, 0.3994, 0.9105, 0.3994, 0.9105, 0.3994, 0.9105, 0.3994, 0.9105, 0.3994, 0.9105, 0.3994, 0.9105, 0.3994, 0.9105, 0.3994, 0.9105, 0.3994, 0.9105, 0.3994, 0.9105, 0.3994, 0.9105, 0.3994, 0.9105, 0.3994, 0.9105, 0.3994, 0.9105, 0.3994, 0.9105, 0.3994, 0.9105, 0.3994, 0.9105, 0.3994, 0.9105, 0.3994, 0.9105, 0.3994, 0.9105, 0.3994, 0.9105, 0.3994, 0.9105, 0.3994, 0.9105, 0.3994, 0.9105, 0.3994, 0.9105, 0.3994, 0.9105, 0.3994, 0.9105, 0.3994, 0.9105, 0.3994, 0.9105, 0.3994, 0.9105, 0.3994, 0.9105, 0.3994, 0.9105, 0.3994, 0.9105, 0.3994, 0.9105, 0.3994, 0.9105, 0.3994, 0.9105, 0.3994, 0.9105, 0.3994, 0.9105, 0.3994, 0.9105, 0.3994, 0.9105, 0.3994, 0.9105, 0.3994, 0.9105, 0.3994, 0.9105, 0.3994, 0.9105, 0.3994, 0.9105, 0.3994, 0.9105, 0.3994, 0.9105, 0.3994, 0.9105, 0.3994, 0.9105, 0.3994, 0.9105, 0.3994, 0.9105, 0.3994, 0.9105, 0.3994, 0.9105, 0.3994, 0.9105, 0.3994, 0.9105, 0.3994, 0.9105, 0.3994, 0.9105, 0.3994, 0.9105, 0.3994, 0.9105, 0.3994, 0.9105, 0.3994, 0.9105, 0.3994, 0.9105, 0.3994, 0.9105, 0.3994, 0.9105, 0.3994, 0.9105, 0.3994, 0.9105, 0.3994, 0.9105, 0.3994, 0.9105, 0.3994, 0.9105, 0.3994, 0.9105, 0.3994, 0.9105, 0.3994, 0.9105, 0.3994, 0.9105, 0.3994, 0.9105, 0.3994, 0.9105, 0.3994, 0.9105, 0.3994, 0.9105, 0.3994, 0.9105, 0.3994, 0.9105, 0.3994, 0.9105, 0.3994, 0.9105, 0.3994, 0.9105, 0.3994, 0.9105, 0.3994, 0.9105, 0.3994, 0.9105, 0.3994, 0.9105, 0.3994, 0.9105, 0.3994, 0.9105, 0.3994, 0.9105, 0.3994, 0.9105, 0.3994, 0.9105, 0.3994, 0.9105, 0.3994, 0.9105, 0.3994, 0.9105, 0.3994, 0.9105, 0.3994, 0.9105, 0.3994, 0.9105, 0.3994, 0.9105, 0.3994, 0.9105, 0.3994, 0.9105, 0.3994, 0.9105, 0.3994, 0.9105, 0.3994, 0.9105, 0.3994, 0.9105, 0.3994, 0.9105, 0.3994, 0.9105, 0.3994, 0.9105, 0.3994, 0.9105, 0.3994, 0.9105, 0.3994, 0.9105, 0.3994, 0.9105, 0.3994, 0.9105, 0.3994, 0.9105, 0.3994, 0.9105, 0.3994, 0.9105, 0.3994, 0.9105, 0.3994, 0.9105, 0.3994, 0.9105, 0.3994, 0.9105, 0.3994, 0.9105, 0.3994, 0.9105, 0.3994, 0.9105, 0.3994, 0.9105, 0.3994, 0.9105, 0.3994, 0.9105, 0.3994, 0.9105, 0.3994, 0.9105, 0.3994, 0.9105, 0.3994, 0.9105, 0.3994, 0.9105, 0.3994, 0.9105, 0.3994, 0.9105, 0.3994, 0.9105, 0.3994, 0.9105, 0.3994, 0.9105, 0.3994, 0.9105, 0.3994, 0.9105, 0.3994, 0.9105, 0.3994, 0.9105, 0.3994, 0.9105, 0.3994, 0.9105, 0.3994, 0.9105, 0.3994, 0.9105, 0.3994, 0.9105, 0.3994, 0.9105, 0.3994, 0.9105, 0.3994, 0.9105, 0.3994, 0.9105, 0.3994, 0.9105, 0.3994, 0.9105, 0.3994, 0.9105, 0.3994, 0.9105, 0.3994, 0.9105, 0.3994, 0.9105, 0.3994, 0.9105, 0.3994, 0.9105, 0.3994, 0.9105, 0.3994, 0.9105, 0.3994, 0.9105, 0.3994, 0.9105, 0.3994, 0.9105, 0.3994, 0.9105, 0.3994, 0.9105, 0.3994, 0.9105])
me_plane_002.materials.append(mat_basepalette)
me_plane_002.materials.append(mat_face)
me_plane_002.update()
arm_armature_001 = bpy.data.armatures.new('Armature.001')  # bones are not reproduced

# ---- objects
ob_palmfessor = bpy.data.objects.new('Palmfessor', me_plane_002)
ob_armature = bpy.data.objects.new('Armature', arm_armature_001)

# ---- transforms, parenting, visibility, modifiers, constraints
ob_palmfessor.parent = ob_armature
ob_palmfessor.location = (0.0, 0.0, 0.0)
_vg = ob_palmfessor.vertex_groups.new(name='Root')
for _i, _w in zip([10, 14, 15, 16, 17, 18, 19, 50, 54, 55, 68, 70, 71, 74, 75, 98, 103, 116, 117, 118, 119, 120, 121, 132, 133, 134, 136, 137], [0.05943, 0.2189, 0.06178, 0.02374, 0.0548, 0.7763, 0.1475, 0.05855, 0.2173, 0.06084, 0.004949, 0.755, 0.187, 0.08254, 0.07572, 0.01561, 0.005458, 0.6505, 0.2319, 0.007204, 0.0311, 0.3472, 0.1623, 0.02464, 0.3918, 0.1169, 0.3518, 0.1051]): _vg.add([_i], _w, 'REPLACE')
_vg = ob_palmfessor.vertex_groups.new(name='SpineLower')
for _i, _w in zip([11, 12, 14, 15, 16, 17, 18, 19, 20, 21, 22, 25, 26, 27, 51, 52, 54, 55, 56, 57, 58, 59, 60, 61, 68, 69, 70, 71, 72, 73, 74, 75, 76, 77, 78, 79, 84, 85, 86, 87, 88, 89, 92, 93, 94, 95, 96, 97, 98, 99, 100, 101, 102, 103, 104, 105, 106, 107, 108, 109, 110, 111, 112, 113, 114, 115, 116, 117, 118, 119, 120, 121, 122, 123, 124, 125, 126, 127, 132, 133, 134, 135, 136, 137], [0.04082, 0.009502, 0.009193, 0.1665, 0.07116, 0.05228, 0.05906, 0.5699, 0.1319, 0.1, 0.07748, 0.07227, 0.1173, 0.05286, 0.03996, 0.004189, 0.008283, 0.1657, 0.06298, 0.0199, 0.003256, 0.09535, 0.1123, 0.1386, 0.06679, 0.06048, 0.09904, 0.568, 0.1251, 0.1098, 0.8735, 0.8274, 0.1795, 0.1723, 0.2377, 0.2831, 0.03582, 0.03191, 0.1298, 0.1126, 0.1726, 0.1735, 0.1471, 0.1425, 0.1536, 0.08615, 0.09724, 0.1305, 0.8532, 0.806, 0.6536, 0.7308, 0.8852, 0.9159, 0.1442, 0.1966, 0.2368, 0.241, 0.2001, 0.1532, 0.1599, 0.1996, 0.2185, 0.2067, 0.2367, 0.1804, 0.2755, 0.719, 0.09103, 0.05853, 0.4982, 0.7276, 0.1134, 0.09325, 0.08638, 0.06121, 0.1015, 0.07506, 0.05922, 0.07519, 0.3029, 0.05398, 0.06562, 0.288]): _vg.add([_i], _w, 'REPLACE')
_vg = ob_palmfessor.vertex_groups.new(name='UpperLeg.R')
for _i, _w in zip([0, 1, 2, 3, 4, 5, 6, 7, 8, 9, 10, 11, 12, 13, 14, 15, 16, 17, 18, 19, 20, 21, 22, 55, 59, 60, 61, 68, 69, 70, 71, 72, 73, 75, 76, 77, 104, 105, 106, 107, 108, 109, 116, 118, 119, 120, 121, 122, 123, 132, 133, 134, 137], [0.08931, 0.06563, 0.06001, 0.04966, 0.07242, 0.1018, 0.07435, 0.05797, 0.2105, 0.2178, 0.1595, 0.1574, 0.6931, 0.7421, 0.5149, 0.4943, 0.7554, 0.7897, 0.05615, 0.09446, 0.1882, 0.1388, 0.1042, 0.006834, 0.1038, 0.1402, 0.1896, 0.7764, 0.8204, 0.04035, 0.08302, 0.7252, 0.7386, 0.005169, 0.2512, 0.2503, 0.6676, 0.5303, 0.3607, 0.3596, 0.5269, 0.6583, 0.001759, 0.7787, 0.8106, 0.05234, 0.02367, 0.7575, 0.7819, 0.7956, 0.4349, 0.437, 0.03053]): _vg.add([_i], _w, 'REPLACE')
_vg = ob_palmfessor.vertex_groups.new(name='LowerLeg.R')
for _i, _w in zip([0, 1, 2, 3, 4, 5, 6, 7, 8, 9, 10, 11, 12, 13, 14, 15, 16, 17, 19, 68, 69, 119, 122, 123, 132, 133, 134], [0.7869, 0.5351, 0.568, 0.5398, 0.5688, 0.7954, 0.5927, 0.5465, 0.6393, 0.7231, 0.6557, 0.6264, 0.2092, 0.1992, 0.1793, 0.1908, 0.08748, 0.07138, 0.01171, 0.0779, 0.06599, 0.02682, 0.009114, 0.04137, 0.0657, 0.02719, 0.05445]): _vg.add([_i], _w, 'REPLACE')
_vg = ob_palmfessor.vertex_groups.new(name='Foot.R')
for _i, _w in zip([0, 1, 2, 3, 4, 5, 6, 7, 8, 9, 10, 11, 12, 14, 15], [0.1145, 0.37, 0.3649, 0.3873, 0.351, 0.09344, 0.298, 0.3674, 0.1297, 0.03614, 0.1051, 0.1363, 0.03078, 0.007905, 0.03094]): _vg.add([_i], _w, 'REPLACE')
_vg = ob_palmfessor.vertex_groups.new(name='Spine')
for _i, _w in zip([20, 21, 22, 23, 24, 25, 26, 27, 56, 58, 59, 60, 61, 68, 72, 73, 75, 76, 77, 78, 79, 84, 85, 86, 87, 88, 89, 92, 93, 94, 95, 96, 97, 98, 99, 100, 101, 102, 103, 104, 105, 106, 107, 108, 109, 110, 111, 112, 113, 114, 115, 118, 119, 122, 123, 124, 125, 126, 127, 135], [0.5965, 0.6533, 0.6794, 0.9616, 0.961, 0.9149, 0.8566, 0.9143, 0.006273, 0.9187, 0.6519, 0.6327, 0.5839, 0.00554, 0.09957, 0.09686, 0.01292, 0.5016, 0.5137, 0.7477, 0.6877, 0.0164, 0.002739, 0.1217, 0.1032, 0.5286, 0.4933, 0.5998, 0.6182, 0.5937, 0.6682, 0.6632, 0.5996, 0.06551, 0.1413, 0.3091, 0.2503, 0.0862, 0.0134, 0.1402, 0.227, 0.3514, 0.3458, 0.2261, 0.1422, 0.1644, 0.2704, 0.3666, 0.4329, 0.3177, 0.1919, 0.06343, 0.026, 0.06809, 0.03658, 0.06878, 0.03033, 0.08218, 0.05137, 0.01066]): _vg.add([_i], _w, 'REPLACE')
_vg = ob_palmfessor.vertex_groups.new(name='Head')
for _i, _w in zip([20, 21, 22, 23, 28, 29, 30, 31, 32, 33, 34, 35, 36, 37, 38, 39, 58, 59, 60, 61, 62, 63, 64, 65, 66, 67, 76, 77, 80, 81, 82, 83, 88, 89, 90, 91, 92, 93, 94, 95, 96, 97, 106, 107, 111, 112, 113, 114, 128, 129, 130, 131, 138, 139, 140, 141, 142, 143, 144, 145, 146, 147, 148, 149, 150, 151, 152, 153, 154, 155, 156, 157, 158, 159, 160, 161, 162, 163, 164, 165, 166, 167, 168, 169, 170, 171, 172, 173, 174, 175, 176, 177, 178, 179, 180, 181, 182, 183, 184, 185, 186, 187, 188, 189, 190, 191, 192, 193, 194, 195, 196, 197, 198, 199, 200, 201, 202, 203, 204, 205, 206, 207, 208, 209, 210, 211, 212, 213, 214, 215, 216, 217, 218, 219, 220, 221, 222, 223, 224, 225, 226, 227, 228, 229, 230, 231, 232, 233, 234, 235, 236, 237, 238, 239, 240, 241, 242, 243, 244, 245, 246, 247, 248, 249, 250, 251, 252, 253, 254, 255, 256, 257, 258, 259, 260, 261, 262, 263, 264, 265, 266, 267, 268, 269, 270, 271, 272, 273, 274, 275, 276, 277, 278, 279, 280, 281, 282, 283, 284, 285, 286, 287, 288, 289, 290, 291, 292, 293, 294, 295, 296, 297, 298, 299, 300, 301, 302, 303, 304, 305, 306, 307, 308, 309, 310, 311, 312, 313, 314, 315, 316, 317, 318, 319, 320, 321, 322, 323, 324, 325, 326, 327, 328, 329, 330, 331, 332, 333, 334, 335, 336, 337, 338, 339, 340, 341, 342, 343, 344, 345, 346, 347, 348, 349, 350, 351, 352, 353, 354, 355, 356, 357, 358, 359, 360, 361, 362, 363, 364, 365, 366, 367, 368, 369, 370, 371, 372, 373, 374, 375, 376, 377, 378, 379, 380, 381, 382, 383, 384, 385, 386, 387, 388, 389, 390, 391, 392, 393, 394, 395, 396, 397, 398, 399, 400, 401, 402, 403, 404, 405, 406, 407, 408, 409, 410, 411, 412, 413, 414, 415, 416, 417, 418, 419, 420, 421, 422, 423, 424, 425, 426, 427, 428, 429, 430, 431, 432, 433, 434, 435, 436, 437, 438, 439, 440, 441, 442, 443, 444, 445, 446, 447, 448, 449, 450, 451, 452, 453, 454, 455, 456, 457, 458, 459, 460, 461, 462, 463, 464, 465, 466, 467, 468, 469, 470, 471, 472, 473, 474, 475, 476, 477, 478, 479, 480, 481, 482, 483, 484, 485, 486, 487, 488, 489, 490, 491, 492, 493, 494, 495, 496, 497, 498, 499, 500, 501, 502, 503, 504, 505, 506, 507, 508, 509, 510, 511, 512, 513, 514, 515, 516, 517, 518, 519, 520, 521, 522, 523, 524, 525, 526, 527, 528, 529, 530, 531, 532, 533, 534, 535, 536, 537, 538, 539], [0.07427, 0.1009, 0.1336, 0.003305, 1.0, 1.0, 1.0, 1.0, 1.0, 1.0, 1.0, 1.0, 1.0, 1.0, 1.0, 1.0, 0.04588, 0.1435, 0.1078, 0.07854, 1.0, 1.0, 1.0, 1.0, 1.0, 1.0, 0.05528, 0.05164, 1.0, 1.0, 1.0, 1.0, 0.0527, 0.04834, 1.0, 1.0, 0.08001, 0.1257, 0.1614, 0.1472, 0.1152, 0.07456, 0.01846, 0.0234, 0.0008951, 0.0201, 0.0256, 0.005053, 1.0, 1.0, 1.0, 1.0, 1.0, 1.0, 1.0, 1.0, 1.0, 1.0, 1.0, 1.0, 1.0, 1.0, 1.0, 1.0, 1.0, 1.0, 1.0, 1.0, 1.0, 1.0, 1.0, 1.0, 1.0, 1.0, 1.0, 1.0, 1.0, 1.0, 1.0, 1.0, 1.0, 1.0, 1.0, 1.0, 1.0, 1.0, 1.0, 1.0, 1.0, 1.0, 1.0, 1.0, 1.0, 1.0, 1.0, 1.0, 1.0, 1.0, 1.0, 1.0, 1.0, 1.0, 1.0, 1.0, 1.0, 1.0, 1.0, 1.0, 1.0, 1.0, 1.0, 1.0, 1.0, 1.0, 1.0, 1.0, 1.0, 1.0, 1.0, 1.0, 1.0, 1.0, 1.0, 1.0, 1.0, 1.0, 1.0, 1.0, 1.0, 1.0, 1.0, 1.0, 1.0, 1.0, 1.0, 1.0, 1.0, 1.0, 1.0, 1.0, 1.0, 1.0, 1.0, 1.0, 1.0, 1.0, 1.0, 1.0, 1.0, 1.0, 1.0, 1.0, 1.0, 1.0, 1.0, 1.0, 1.0, 1.0, 1.0, 1.0, 1.0, 1.0, 1.0, 1.0, 1.0, 1.0, 1.0, 1.0, 1.0, 1.0, 1.0, 1.0, 1.0, 1.0, 1.0, 1.0, 1.0, 1.0, 1.0, 1.0, 1.0, 1.0, 1.0, 1.0, 1.0, 1.0, 1.0, 1.0, 1.0, 1.0, 1.0, 1.0, 1.0, 1.0, 1.0, 1.0, 1.0, 1.0, 1.0, 1.0, 1.0, 1.0, 1.0, 1.0, 1.0, 1.0, 1.0, 1.0, 1.0, 1.0, 1.0, 1.0, 1.0, 1.0, 1.0, 1.0, 1.0, 1.0, 1.0, 1.0, 1.0, 1.0, 1.0, 1.0, 1.0, 1.0, 1.0, 1.0, 1.0, 1.0, 1.0, 1.0, 1.0, 1.0, 1.0, 1.0, 1.0, 1.0, 1.0, 1.0, 1.0, 1.0, 1.0, 1.0, 1.0, 1.0, 1.0, 1.0, 1.0, 1.0, 1.0, 1.0, 1.0, 1.0, 1.0, 1.0, 1.0, 1.0, 1.0, 1.0, 1.0, 1.0, 1.0, 1.0, 1.0, 1.0, 1.0, 1.0, 1.0, 1.0, 1.0, 1.0, 1.0, 1.0, 1.0, 1.0, 1.0, 1.0, 1.0, 1.0, 1.0, 1.0, 1.0, 1.0, 1.0, 1.0, 1.0, 1.0, 1.0, 1.0, 1.0, 1.0, 1.0, 1.0, 1.0, 1.0, 1.0, 1.0, 1.0, 1.0, 1.0, 1.0, 1.0, 1.0, 1.0, 1.0, 1.0, 1.0, 1.0, 1.0, 1.0, 1.0, 1.0, 1.0, 1.0, 1.0, 1.0, 1.0, 1.0, 1.0, 1.0, 1.0, 1.0, 1.0, 1.0, 1.0, 1.0, 1.0, 1.0, 1.0, 1.0, 1.0, 1.0, 1.0, 1.0, 1.0, 1.0, 1.0, 1.0, 1.0, 1.0, 1.0, 1.0, 1.0, 1.0, 1.0, 1.0, 1.0, 1.0, 1.0, 1.0, 1.0, 1.0, 1.0, 1.0, 1.0, 1.0, 1.0, 1.0, 1.0, 1.0, 1.0, 1.0, 1.0, 1.0, 1.0, 1.0, 1.0, 1.0, 1.0, 1.0, 1.0, 1.0, 1.0, 1.0, 1.0, 1.0, 1.0, 1.0, 1.0, 1.0, 1.0, 1.0, 1.0, 1.0, 1.0, 1.0, 1.0, 1.0, 1.0, 1.0, 1.0, 1.0, 1.0, 1.0, 1.0, 1.0, 1.0, 1.0, 1.0, 1.0, 1.0, 1.0, 1.0, 1.0, 1.0, 1.0, 1.0, 1.0, 1.0, 1.0, 1.0, 1.0, 1.0, 1.0, 1.0, 1.0, 1.0, 1.0, 1.0, 1.0, 1.0, 1.0, 1.0, 1.0, 1.0, 1.0, 1.0, 1.0, 1.0, 1.0, 1.0, 1.0, 1.0, 1.0, 1.0, 1.0, 1.0, 1.0, 1.0, 1.0, 1.0, 1.0, 1.0, 1.0, 1.0, 1.0, 1.0, 1.0, 1.0, 1.0, 1.0, 1.0, 1.0]): _vg.add([_i], _w, 'REPLACE')
_vg = ob_palmfessor.vertex_groups.new(name='UpperLeg.L')
for _i, _w in zip([15, 18, 19, 40, 41, 42, 43, 44, 45, 46, 47, 48, 49, 50, 51, 52, 53, 54, 55, 56, 57, 70, 71, 75, 84, 85, 86, 87, 88, 89, 92, 93, 94, 95, 96, 97, 110, 111, 112, 113, 114, 115, 116, 120, 121, 124, 125, 126, 127, 133, 134, 135, 136, 137], [0.01625, 0.06882, 0.1095, 0.09167, 0.06597, 0.06146, 0.05007, 0.07408, 0.1045, 0.07475, 0.05828, 0.2142, 0.2229, 0.1609, 0.1589, 0.7024, 0.7563, 0.5215, 0.5011, 0.7852, 0.8457, 0.07267, 0.09623, 0.007477, 0.8198, 0.8612, 0.702, 0.7491, 0.2345, 0.2751, 0.1649, 0.108, 0.0868, 0.09477, 0.1198, 0.1887, 0.6409, 0.4903, 0.3684, 0.3074, 0.3988, 0.5843, 0.01871, 0.06188, 0.03118, 0.806, 0.851, 0.7616, 0.7961, 0.01563, 0.04312, 0.823, 0.5018, 0.4717]): _vg.add([_i], _w, 'REPLACE')
_vg = ob_palmfessor.vertex_groups.new(name='LowerLeg.L')
for _i, _w in zip([19, 40, 41, 42, 43, 44, 45, 46, 47, 48, 49, 50, 51, 52, 53, 54, 55, 56, 57, 71, 84, 85, 124, 125, 126, 127, 135, 136, 137], [0.01241, 0.7854, 0.5341, 0.5679, 0.5396, 0.5686, 0.7939, 0.5924, 0.5464, 0.6381, 0.7215, 0.6567, 0.6274, 0.2085, 0.1988, 0.1788, 0.1905, 0.08381, 0.06743, 0.0008978, 0.07727, 0.05755, 9.667e-05, 0.02639, 0.01074, 0.04338, 0.06643, 0.01979, 0.05006]): _vg.add([_i], _w, 'REPLACE')
_vg = ob_palmfessor.vertex_groups.new(name='Foot.L')
for _i, _w in zip([40, 41, 42, 43, 44, 45, 46, 47, 48, 49, 50, 51, 52, 54, 55], [0.1152, 0.3717, 0.3643, 0.3881, 0.3504, 0.09402, 0.2992, 0.3682, 0.1299, 0.03687, 0.105, 0.1362, 0.03062, 0.007623, 0.03064]): _vg.add([_i], _w, 'REPLACE')
_m = ob_palmfessor.modifiers.new('Armature', 'ARMATURE')
_m.object = ob_armature
ob_armature.location = (-1.095, 0.0, 0.0)
ob_armature.show_in_front = True

# ---- collection membership
col_collection.objects.link(ob_palmfessor)
col_collection.objects.link(ob_armature)

# ---- scene / render settings (as saved in the file)
scene.frame_start = 1; scene.frame_end = 72; scene.frame_set(1)
scene.render.engine = 'BLENDER_EEVEE_NEXT'
scene.cycles.sampling_pattern = 'TABULATED_SOBOL'
scene.view_settings.view_transform = 'Filmic'
bpy.context.view_layer.update()

# ---- added for rendering (the .blend has no active camera and no usable light): camera, sun
cam_auto = bpy.data.cameras.new('AutoCamera')
cam_auto.lens = 50.0
cam_auto.sensor_width = 36.0
cam_auto.clip_end = 1000.0
ob_auto_camera = bpy.data.objects.new('AutoCamera', cam_auto)
scene.collection.objects.link(ob_auto_camera)
ob_auto_camera.location = (0.69676, -2.15125, 2.29888)
ob_auto_camera.rotation_euler = (1.09748, -7.21219e-08, 0.694738)
scene.camera = ob_auto_camera
light_auto_sun = bpy.data.lights.new('AutoSun', 'SUN')
light_auto_sun.energy = 3.0
light_auto_sun.angle = 0.0523599
ob_auto_sun = bpy.data.objects.new('AutoSun', light_auto_sun)
scene.collection.objects.link(ob_auto_sun)
ob_auto_sun.rotation_euler = (0.872665, 0.174533, 0.523599)
bpy.context.view_layer.update()

